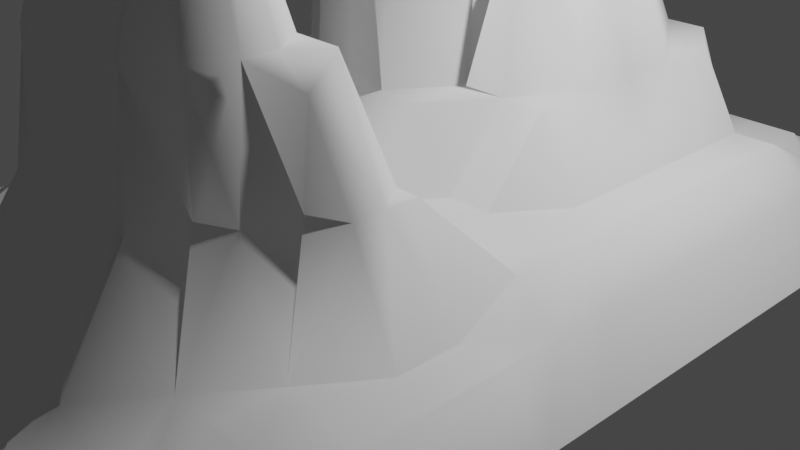# Source: CrabRock.blend  (saved by Blender 2.80.75; exported with 4.5.12 LTS)
import bpy
from mathutils import Matrix  # noqa: F401  (used for matrix-valued properties, if any)

bpy.ops.wm.read_factory_settings(use_empty=True)
scene = bpy.context.scene
scene.name = 'Scene'

# ---- collections
col_collection = bpy.data.collections.new('Collection'); scene.collection.children.link(col_collection)

# ---- world
world_world = bpy.data.worlds.new('World'); scene.world = world_world
world_world.use_nodes = True; world_world.node_tree.nodes.clear()
_N = world_world.node_tree.nodes; _L = world_world.node_tree.links
n0 = _N.new('ShaderNodeOutputWorld'); n0.name = 'World Output'; n0.location = (300, 300)
n1 = _N.new('ShaderNodeBackground'); n1.name = 'Background'; n1.location = (10, 300)
n1.inputs[0].default_value = (0.05088, 0.05088, 0.05088, 1.0)
_L.new(n1.outputs[0], n0.inputs[0])
n0.is_active_output = True
world_world.color = (0.05088, 0.05088, 0.05088)
world_world.use_sun_shadow = False
world_world.sun_shadow_jitter_overblur = 0.0

# ---- cameras
cam_camera = bpy.data.cameras.new('Camera')
cam_camera.clip_end = 100.0
cam_camera.ortho_scale = 7.314

# ---- lights
light_light = bpy.data.lights.new('Light', 'POINT')
light_light.transmission_factor = 0.0
light_light.energy = 1000.0
light_light.shadow_soft_size = 0.1
light_light.shadow_maximum_resolution = 0.006
light_light.use_absolute_resolution = True

# ---- meshes
me_plane = bpy.data.meshes.new('Plane')
me_plane.from_pydata([(-1.0, -1.0, 0.0), (1.0, -1.0, 0.0), (-1.0, 1.0, 0.0), (1.0, 1.0, 0.0), (-1.0, 0.0, 0.0), (0.0, -1.0, 0.0), (1.0, 0.0, 0.0), (0.0, 1.0, 0.0), (0.0, -0.09892, 3.44), (-1.0, -0.5, 0.0), (0.5, -1.0, 0.0), (1.0, 0.5, 0.0), (-0.5, 1.0, 0.0), (-1.0, 0.5, 0.0), (-0.5, -1.0, 0.0), (1.0, -0.5, 0.0), (0.5, 1.0, 0.0), (0.0, 0.4011, 3.44), (0.0, -0.5421, 3.85), (-0.5, 0.0, 0.8844), (0.5, 0.0, 1.64), (0.5, -0.5421, 2.763), (-0.5, -0.5, 0.8844), (-0.5, 0.5, 0.8844), (0.5, 0.5, 1.64), (-1.0, -0.75, 0.0), (0.75, -1.0, 0.0), (1.0, 0.75, 0.0), (-0.75, 1.0, 0.0), (-1.0, 0.25, 0.0), (-0.25, -1.0, 0.0), (1.0, -0.25, 0.0), (0.25, 1.0, 0.0), (0.0, 0.75, 0.5381), (0.0, -0.25, 0.8844), (-0.75, 0.0, 0.8844), (0.25, 0.0, 1.64), (-1.0, -0.25, 0.0), (0.25, -1.0, 0.0), (1.0, 0.25, 0.0), (-0.25, 1.0, 0.0), (-1.0, 0.75, 0.0), (-0.75, -1.0, 0.0), (1.0, -0.75, 0.0), (0.75, 1.0, 0.0), (0.0, -0.2553, 5.897), (0.0, -0.75, 1.588), (-0.25, 0.0, 1.64), (0.75, 0.0, 0.8844), (0.5, -0.25, 0.8844), (0.5, -0.75, 0.5381), (0.25, -0.5421, 3.85), (0.75, -0.5, 0.5381), (-0.5, -0.25, 0.8844), (-0.5, -0.75, 0.5381), (-0.75, -0.5, 0.5381), (-0.25, -0.5, 0.8844), (-0.5, 0.75, 0.8844), (-0.5, 0.25, 1.64), (-0.75, 0.5, 0.8844), (-0.2355, 0.3771, 3.44), (0.5, 0.75, 0.5381), (0.5, 0.25, 1.64), (0.25, 0.4011, 3.44), (0.75, 0.5, 0.8844), (0.75, 0.25, 0.8844), (0.25, -0.001315, 5.139), (0.25, 0.75, 0.5381), (-0.25, 0.04557, 4.42), (-0.75, 0.25, 0.8844), (-0.75, 0.75, 0.0), (-0.25, -0.75, 0.5381), (-0.75, -0.75, 0.0), (-0.75, -0.25, 0.8844), (0.75, -0.75, 0.5381), (0.25, -0.75, 1.588), (0.25, -0.25, 0.8844), (0.75, -0.25, 0.8844), (-0.25, -0.25, 0.8844), (-0.25, 0.75, 0.5381), (0.75, 0.75, 0.0), (-1.0, -0.875, 0.0), (0.875, -1.0, 0.0), (1.0, 0.875, 0.0), (-0.875, 1.0, 0.0), (-1.0, 0.125, 0.0), (-0.125, -1.0, 0.0), (1.0, -0.125, 0.0), (0.125, 1.0, 0.0), (0.0, 0.875, 0.5381), (0.0, -0.125, 1.64), (-0.875, 0.0, 0.5381), (0.125, -0.09892, 3.44), (-1.0, -0.375, 0.0), (0.375, -1.0, 0.0), (1.0, 0.375, 0.0), (-0.375, 1.0, 0.0), (-1.0, 0.625, 0.0), (-0.625, -1.0, 0.0), (1.0, -0.625, 0.0), (0.625, 1.0, 0.0), (0.0, 0.1237, 5.139), (0.0, -0.6546, 3.88), (-0.375, 0.0, 1.64), (0.625, 0.0, 0.8844), (0.5, -0.125, 0.8844), (0.5, -0.625, 1.588), (0.125, -0.5421, 3.85), (0.625, -0.5, 1.588), (-0.5, -0.125, 0.8844), (-0.5, -0.625, 0.5381), (-0.875, -0.5, 0.0), (-0.375, -0.5, 0.8844), (-0.5, 0.875, 0.5381), (-0.5, 0.375, 1.64), (-0.875, 0.5, 0.5381), (-0.375, 0.5, 1.64), (0.5, 0.875, 0.0), (0.5, 0.375, 1.64), (0.125, 0.4011, 3.44), (0.625, 0.5, 0.8844), (-1.0, -0.625, 0.0), (0.625, -1.0, 0.0), (1.0, 0.625, 0.0), (-0.625, 1.0, 0.0), (-1.0, 0.375, 0.0), (-0.375, -1.0, 0.0), (1.0, -0.375, 0.0), (0.375, 1.0, 0.0), (0.0, 0.625, 1.64), (0.0, -0.375, 1.588), (-0.625, 0.0, 0.8844), (0.375, 0.0, 1.64), (-1.0, -0.125, 0.0), (0.125, -1.0, 0.0), (1.0, 0.125, 0.0), (-0.125, 1.0, 0.0), (-1.0, 0.875, 0.0), (-0.875, -1.0, 0.0), (1.0, -0.875, 0.0), (0.875, 1.0, 0.0), (0.0, -0.1263, 5.139), (0.0, -0.875, 0.5381), (-0.125, -0.09892, 3.44), (0.875, 0.0, 0.5381), (0.5, -0.375, 1.588), (0.5, -0.875, 0.0), (0.375, -0.5421, 3.85), (0.875, -0.5, 0.5381), (-0.5, -0.375, 0.8844), (-0.5, -0.875, 0.0), (-0.625, -0.5, 0.5381), (-0.125, -0.5, 1.588), (-0.5, 0.625, 0.8844), (-0.5, 0.125, 1.64), (-0.625, 0.5, 0.8844), (-0.125, 0.4011, 3.44), (0.5, 0.625, 0.5381), (0.5, 0.125, 1.64), (0.375, 0.5, 1.64), (0.875, 0.5, 0.5381), (0.75, 0.375, 0.8844), (0.75, 0.125, 0.8844), (0.625, 0.25, 0.8844), (0.875, 0.25, 0.5381), (0.25, 0.1237, 5.139), (0.25, 0.02608, 3.44), (0.125, -0.2553, 5.897), (0.375, 0.1511, 3.44), (0.25, 0.875, 0.0), (0.25, 0.625, 1.64), (0.125, 0.75, 0.5381), (0.375, 0.75, 0.5381), (-0.25, 0.2761, 3.44), (-0.25, 0.02608, 3.44), (-0.375, 0.1511, 3.44), (-0.125, -0.001315, 5.139), (-0.75, 0.375, 0.8844), (-0.75, 0.125, 0.8844), (-0.875, 0.25, 0.5381), (-0.625, 0.25, 0.8844), (-0.75, 0.875, 0.0), (-0.75, 0.625, 0.5381), (-0.875, 0.75, 0.0), (-0.625, 0.75, 0.5381), (-0.25, -0.625, 0.8844), (-0.25, -0.875, 0.0), (-0.375, -0.75, 0.5381), (-0.09305, -0.7358, 1.588), (-0.75, -0.625, 0.0), (-0.75, -0.875, 0.0), (-0.875, -0.75, 0.0), (-0.625, -0.75, 0.0), (-0.75, -0.125, 0.8844), (-0.75, -0.375, 0.5381), (-0.875, -0.25, 0.5381), (-0.625, -0.25, 0.8844), (0.75, -0.625, 0.5381), (0.75, -0.875, 0.0), (0.625, -0.75, 0.5381), (0.875, -0.75, 0.5381), (0.25, -0.6671, 3.85), (0.25, -0.875, 0.5381), (0.125, -0.75, 1.588), (0.375, -0.75, 1.588), (0.25, -0.125, 1.64), (0.25, -0.375, 1.588), (0.125, -0.25, 0.8844), (0.375, -0.25, 0.8844), (0.75, -0.125, 0.8844), (0.75, -0.375, 0.5381), (0.625, -0.25, 0.8844), (0.875, -0.25, 0.5381), (-0.25, -0.125, 0.8844), (-0.25, -0.375, 0.8844), (-0.375, -0.25, 0.8844), (-0.125, -0.25, 0.8844), (-0.25, 0.875, 0.5381), (-0.25, 0.625, 1.64), (-0.375, 0.75, 0.8844), (-0.125, 0.75, 0.5381), (0.75, 0.875, 0.0), (0.75, 0.625, 0.5381), (0.625, 0.75, 0.5381), (0.875, 0.75, 0.0), (0.875, 0.625, 0.0), (0.625, 0.625, 0.5381), (0.625, 0.875, 0.0), (-0.125, 0.625, 1.64), (-0.375, 0.625, 0.8844), (-0.375, 0.875, 0.5381), (-0.125, -0.375, 1.588), (-0.375, -0.375, 0.8844), (-0.375, -0.125, 0.8844), (0.875, -0.375, 0.5381), (0.625, -0.375, 1.588), (0.625, -0.125, 0.8844), (0.375, -0.375, 1.588), (0.125, -0.375, 1.588), (0.125, -0.125, 1.64), (0.375, -0.875, 0.5381), (0.125, -0.875, 0.5381), (0.125, -0.6671, 3.85), (0.875, -0.875, 0.0), (0.625, -0.875, 0.0), (0.625, -0.625, 0.5381), (-0.625, -0.375, 0.8844), (-0.875, -0.375, 0.5381), (-0.875, -0.125, 0.5381), (-0.625, -0.875, 0.0), (-0.875, -0.875, 0.0), (-0.875, -0.625, 0.0), (-0.125, -0.875, 0.5381), (-0.375, -0.875, 0.0), (-0.375, -0.625, 0.8844), (-0.625, 0.625, 0.8844), (-0.875, 0.625, 0.0), (-0.875, 0.875, 0.0), (-0.625, 0.125, 0.8844), (-0.875, 0.125, 0.5381), (-0.875, 0.375, 0.5381), (-0.125, -0.09577, 5.139), (-0.375, 0.02608, 3.44), (-0.375, 0.375, 1.64), (0.375, 0.625, 1.64), (0.125, 0.625, 1.64), (0.125, 0.875, 0.0), (0.3512, 0.04592, 3.44), (0.125, -0.1263, 5.139), (0.125, 0.1237, 5.139), (0.875, 0.125, 0.5381), (0.625, 0.125, 0.8844), (0.625, 0.375, 0.8844), (0.875, 0.375, 0.5381), (0.375, 0.2761, 3.44), (0.375, 0.875, 0.0), (-0.125, 0.1237, 5.139), (-0.625, 0.375, 0.8844), (-0.625, 0.875, 0.0), (-0.125, -0.625, 1.588), (-0.625, -0.625, 0.5381), (-0.625, -0.125, 0.8844), (0.875, -0.625, 0.5381), (0.375, -0.6671, 3.85), (0.375, -0.125, 0.8844), (0.875, -0.125, 0.5381), (-0.125, -0.125, 1.64), (-0.125, 0.875, 0.5381), (0.875, 0.875, 0.0), (0.0, -0.2236, 5.735), (0.0625, -0.2553, 5.897), (-0.1409, -0.001315, 5.139), (0.0, -0.09863, 5.735), (0.25, 0.06118, 5.139), (0.1875, -0.1611, 5.735), (-0.0625, -0.1611, 5.735), (-0.125, -0.06382, 5.139), (-0.0625, -0.1263, 5.139), (0.125, -0.2236, 5.735), (0.0625, -0.1263, 5.139), (0.125, -0.09863, 5.735), (0.0625, 0.1237, 5.139), (0.1875, 0.1237, 5.139), (-0.2095, 0.08687, 5.139), (-0.0625, 0.1237, 5.139), (-0.0625, -0.09863, 5.735), (-0.1488, 0.05371, 4.781), (0.1875, -0.09863, 5.735), (0.0625, -0.09863, 5.735), (0.0625, -0.2236, 5.735), (-0.1562, -0.03257, 5.139), (-0.0625, -0.2236, 5.735), (0.1562, -0.03257, 5.139), (0.0, -0.2865, 5.897), (0.03125, -0.2553, 5.897), (0.1562, -0.2553, 5.897), (0.125, -0.2865, 5.897), (0.09375, -0.2553, 5.897), (0.0, -0.224, 5.897), (-0.03125, -0.2553, 5.897), (0.125, -0.224, 5.897), (-0.0625, -0.1299, 5.735), (-0.03125, -0.09863, 5.735), (0.1875, -0.1299, 5.735), (0.1562, -0.09863, 5.735), (0.0625, -0.224, 5.897), (0.03125, -0.09863, 5.735), (0.09375, -0.09863, 5.735), (0.0625, -0.2865, 5.897), (0.03125, -0.2236, 5.735), (0.09375, -0.2236, 5.735), (-0.0625, -0.1924, 5.735), (-0.03125, -0.2236, 5.735), (0.03125, -0.2865, 5.897), (0.09375, -0.224, 5.897), (0.03125, -0.224, 5.897), (0.1562, -0.224, 5.897), (-0.03125, -0.224, 5.897), (0.09375, -0.2865, 5.897), (-0.03125, -0.2865, 5.897), (0.1406, -0.1768, 5.735), (0.0, -0.6046, 3.85), (0.5, -0.6046, 2.763), (0.0625, -0.5421, 3.85), (0.5625, -0.5336, 2.491), (0.3125, -0.5421, 3.85), (0.1199, -0.4373, 5.509), (0.0625, -0.75, 1.588), (0.3125, -0.75, 1.588), (0.0, -0.7296, 2.763), (0.1875, -0.5421, 3.85), (0.0, -0.4796, 2.763), (0.5, -0.4796, 2.763), (0.4184, -0.5537, 3.85), (-0.0625, -0.5421, 2.763), (-0.0625, -0.75, 1.588), (0.25, -0.7296, 2.763), (0.1875, -0.75, 1.588), (0.25, -0.4796, 2.763), (-0.125, -0.4375, 1.588), (-0.0625, -0.375, 1.588), (0.625, -0.4375, 1.588), (0.5625, -0.375, 1.588), (0.375, -0.4796, 2.763), (0.3125, -0.375, 1.588), (0.4375, -0.375, 1.588), (0.125, -0.4796, 2.763), (0.0625, -0.375, 1.588), (0.1875, -0.375, 1.588), (-0.005071, -0.4373, 5.509), (0.125, -0.7296, 2.763), (0.0625, -0.6671, 3.85), (0.1875, -0.6671, 3.85), (-0.125, -0.5625, 1.588), (-0.125, -0.6875, 1.588), (-0.0625, -0.6671, 2.763), (0.2449, -0.4373, 5.509), (0.375, -0.7296, 2.763), (0.3125, -0.6671, 3.85), (0.4375, -0.6671, 2.763), (0.4062, -0.6562, 1.588), (0.3125, -0.7296, 2.763), (0.1824, -0.4373, 5.509), (-0.04192, -0.7115, 2.763), (0.5312, -0.5312, 1.588), (0.1875, -0.7296, 2.763), (0.0625, -0.7296, 2.763), (-0.06757, -0.4373, 5.509), (0.1875, -0.4796, 2.763), (0.0625, -0.4796, 2.763), (0.4375, -0.4796, 2.763), (0.3125, -0.4796, 2.763), (0.5625, -0.4796, 2.763), (-0.04945, -0.4973, 2.763), (0.05743, -0.4373, 5.509), (-0.0625, -0.6046, 2.763), (0.4375, -0.6046, 3.85), (0.0, -0.5733, 3.85), (0.03125, -0.5421, 3.85), (0.2812, -0.5421, 3.85), (0.1823, -0.4883, 4.907), (0.1562, -0.5421, 3.85), (0.4062, -0.5421, 3.85), (0.0573, -0.4883, 4.907), (0.03125, -0.6671, 3.85), (0.1562, -0.6671, 3.85), (0.3073, -0.4883, 4.907), (0.2812, -0.6671, 3.85), (0.0, -0.6358, 3.85), (0.09375, -0.5421, 3.85), (0.3438, -0.5421, 3.85), (0.1823, -0.5508, 4.907), (0.2188, -0.5421, 3.85), (0.0573, -0.5508, 4.907), (0.09375, -0.6671, 3.85), (0.2188, -0.6671, 3.85), (0.3073, -0.5508, 4.907), (0.3438, -0.6671, 3.85), (0.2448, -0.4883, 4.907), (0.2448, -0.5508, 4.907), (0.1512, -0.4373, 5.509), (0.2137, -0.4373, 5.509), (-0.005197, -0.4883, 4.907), (-0.005197, -0.5508, 4.907), (-0.03645, -0.5195, 4.907), (-0.03632, -0.4373, 5.509), (0.1198, -0.4883, 4.907), (0.1198, -0.5508, 4.907), (0.02618, -0.4373, 5.509), (0.08868, -0.4373, 5.509), (0.4375, -0.5733, 3.85), (0.3386, -0.5195, 4.907), (0.3906, -0.6202, 3.85), (0.3321, -0.4952, 4.907), (0.1511, -0.5508, 4.907), (0.08855, -0.5508, 4.907), (0.08855, -0.4883, 4.907), (0.02605, -0.5508, 4.907), (-0.02895, -0.5455, 4.907), (-0.03645, -0.4883, 4.907), (0.2761, -0.5508, 4.907), (0.2136, -0.5508, 4.907), (0.2136, -0.4883, 4.907), (0.2761, -0.4883, 4.907), (0.02605, -0.4883, 4.907), (0.1511, -0.4883, 4.907), (0.1199, -0.4529, 5.509), (-0.005071, -0.4529, 5.509), (0.3073, -0.5351, 4.907), (0.1824, -0.4529, 5.509), (0.1356, -0.4373, 5.509), (0.1981, -0.4373, 5.509), (-0.06757, -0.4529, 5.509), (-0.05195, -0.4373, 5.509), (0.05743, -0.4529, 5.509), (0.01055, -0.4373, 5.509), (0.07305, -0.4373, 5.509), (0.2606, -0.4373, 5.509), (0.1199, -0.4217, 5.509), (-0.005071, -0.4217, 5.509), (0.2449, -0.4217, 5.509), (0.1824, -0.4217, 5.509), (0.1668, -0.4373, 5.509), (0.2293, -0.4373, 5.509), (-0.06757, -0.4217, 5.509), (-0.0832, -0.4373, 5.509), (-0.0207, -0.4373, 5.509), (0.05743, -0.4217, 5.509), (0.0418, -0.4373, 5.509), (0.1043, -0.4373, 5.509), (0.3386, -0.5039, 4.907), (0.3229, -0.4883, 4.907), (0.08868, -0.4529, 5.509), (0.1354, -0.5508, 4.907), (0.1667, -0.5508, 4.907), (0.02618, -0.4529, 5.509), (0.07293, -0.5508, 4.907), (0.1042, -0.5508, 4.907), (0.02618, -0.4217, 5.509), (0.07293, -0.4883, 4.907), (0.1042, -0.4883, 4.907), (-0.03632, -0.4529, 5.509), (0.01043, -0.5508, 4.907), (0.04168, -0.5508, 4.907), (-0.03645, -0.5351, 4.907), (-0.02082, -0.5508, 4.907), (-0.03645, -0.5039, 4.907), (-0.02082, -0.4883, 4.907), (0.2137, -0.4529, 5.509), (0.2604, -0.5508, 4.907), (0.2917, -0.5508, 4.907), (0.1512, -0.4529, 5.509), (0.1979, -0.5508, 4.907), (0.2292, -0.5508, 4.907), (0.1512, -0.4217, 5.509), (0.1979, -0.4883, 4.907), (0.2292, -0.4883, 4.907), (0.2137, -0.4217, 5.509), (0.2604, -0.4883, 4.907), (0.2917, -0.4883, 4.907), (-0.03632, -0.4217, 5.509), (0.01043, -0.4883, 4.907), (0.04168, -0.4883, 4.907), (0.08868, -0.4217, 5.509), (0.1354, -0.4883, 4.907), (0.1667, -0.4883, 4.907), (0.1043, -0.4217, 5.509), (0.07305, -0.4217, 5.509), (-0.0207, -0.4217, 5.509), (-0.05195, -0.4217, 5.509), (0.2293, -0.4217, 5.509), (0.1981, -0.4217, 5.509), (0.1668, -0.4217, 5.509), (0.1356, -0.4217, 5.509), (0.1356, -0.4529, 5.509), (0.1981, -0.4529, 5.509), (-0.0832, -0.4217, 5.509), (-0.05195, -0.4529, 5.509), (0.0418, -0.4217, 5.509), (0.01055, -0.4217, 5.509), (0.01055, -0.4529, 5.509), (0.07305, -0.4529, 5.509), (0.2606, -0.4217, 5.509), (0.3151, -0.5273, 4.907), (0.1043, -0.4529, 5.509), (0.0418, -0.4529, 5.509), (-0.0207, -0.4529, 5.509), (-0.0832, -0.4529, 5.509), (0.2293, -0.4529, 5.509), (0.1668, -0.4529, 5.509)], [], [(83, 140, 288), (89, 136, 287), (90, 143, 286), (87, 144, 285), (105, 132, 284), (21, 353, 430), (99, 148, 282), (109, 131, 281), (110, 151, 280), (397, 18, 354), (278, 12, 124), (277, 23, 155), (304, 17, 156), (117, 128, 275), (118, 159, 274), (95, 160, 273), (161, 120, 272), (162, 163, 271), (135, 164, 270), (302, 63, 119), (316, 315, 167), (158, 168, 267), (169, 88, 266), (170, 171, 265), (157, 172, 264), (263, 60, 116), (174, 175, 262), (313, 319, 339), (177, 115, 260), (178, 179, 259), (154, 180, 258), (181, 84, 257), (256, 70, 183), (255, 57, 184), (185, 112, 254), (186, 187, 253), (142, 46, 355), (189, 111, 251), (190, 191, 250), (150, 192, 249), (193, 91, 248), (194, 195, 247), (149, 196, 246), (245, 52, 108), (198, 199, 244), (243, 43, 200), (400, 51, 412), (202, 75, 357), (240, 50, 204), (239, 36, 92), (368, 76, 207), (365, 49, 208), (209, 104, 236), (235, 77, 211), (127, 212, 234), (213, 103, 233), (214, 215, 232), (360, 34, 216), (217, 96, 230), (229, 79, 219), (129, 220, 228), (221, 100, 227), (222, 223, 226), (123, 224, 225), (225, 80, 222), (160, 222, 64), (11, 225, 160), (226, 61, 157), (120, 157, 24), (64, 226, 120), (227, 16, 117), (223, 117, 61), (80, 227, 223), (228, 79, 218), (156, 218, 60), (17, 228, 156), (229, 57, 153), (23, 229, 153), (116, 218, 229), (230, 12, 113), (219, 113, 57), (79, 230, 219), (214, 216, 78), (359, 231, 214), (351, 360, 393), (232, 53, 149), (112, 149, 22), (56, 232, 112), (233, 19, 109), (215, 109, 53), (78, 233, 215), (210, 212, 77), (148, 210, 52), (15, 234, 148), (362, 211, 49), (361, 362, 392), (210, 235, 361), (105, 104, 20), (211, 105, 49), (77, 236, 211), (364, 208, 76), (363, 364, 391), (352, 365, 390), (367, 207, 34), (366, 367, 389), (358, 368, 388), (239, 8, 90), (207, 90, 34), (76, 239, 207), (240, 204, 348), (94, 202, 38), (94, 146, 240), (241, 203, 347), (134, 142, 5), (38, 241, 134), (403, 107, 409), (370, 242, 414), (356, 201, 415), (243, 74, 198), (82, 198, 26), (1, 243, 82), (244, 50, 146), (122, 146, 10), (26, 244, 122), (342, 344, 21), (50, 245, 106), (74, 245, 199), (246, 73, 194), (151, 194, 55), (22, 246, 151), (247, 37, 93), (111, 93, 9), (55, 247, 111), (248, 4, 133), (195, 133, 37), (73, 248, 195), (249, 72, 190), (98, 190, 42), (14, 249, 98), (250, 25, 81), (138, 81, 0), (42, 250, 138), (251, 9, 121), (191, 121, 25), (72, 251, 191), (252, 71, 186), (86, 186, 30), (5, 252, 86), (253, 54, 150), (126, 150, 14), (30, 253, 126), (254, 22, 110), (187, 110, 54), (71, 254, 187), (182, 184, 70), (59, 255, 182), (23, 255, 155), (256, 41, 97), (13, 256, 97), (115, 182, 256), (257, 2, 137), (183, 137, 41), (70, 257, 183), (258, 69, 178), (131, 178, 35), (19, 258, 131), (259, 29, 85), (91, 85, 4), (35, 259, 91), (260, 13, 125), (179, 125, 29), (69, 260, 179), (310, 176, 291), (143, 174, 47), (8, 141, 297), (154, 175, 58), (103, 154, 19), (47, 262, 103), (114, 116, 23), (58, 263, 114), (175, 173, 263), (264, 67, 170), (159, 170, 63), (24, 264, 159), (265, 33, 129), (119, 129, 17), (63, 265, 119), (266, 7, 89), (171, 89, 33), (67, 266, 171), (267, 66, 166), (36, 267, 166), (132, 158, 267), (316, 317, 338), (92, 268, 299), (92, 166, 268), (301, 119, 17), (327, 269, 301), (293, 302, 307), (270, 65, 162), (144, 162, 48), (6, 270, 144), (271, 62, 158), (104, 158, 20), (48, 271, 104), (272, 24, 118), (163, 118, 62), (65, 272, 163), (273, 64, 161), (164, 161, 65), (39, 273, 164), (274, 63, 165), (168, 165, 293), (62, 274, 168), (275, 32, 169), (172, 169, 67), (61, 275, 172), (173, 156, 60), (291, 303, 306), (322, 101, 304), (277, 59, 177), (180, 177, 69), (58, 277, 180), (278, 28, 181), (70, 278, 181), (184, 113, 278), (373, 152, 56), (188, 374, 185), (383, 102, 375), (280, 55, 189), (192, 189, 72), (54, 280, 192), (281, 35, 193), (196, 193, 73), (53, 281, 196), (282, 52, 197), (200, 197, 74), (43, 282, 200), (406, 147, 410), (377, 283, 417), (377, 379, 283), (205, 132, 36), (76, 284, 205), (49, 284, 208), (285, 48, 209), (212, 209, 77), (31, 285, 212), (286, 47, 213), (216, 213, 78), (34, 286, 216), (287, 40, 217), (220, 217, 79), (33, 287, 220), (288, 44, 221), (224, 221, 80), (27, 288, 224), (305, 276, 303), (321, 305, 176), (318, 322, 337), (306, 276, 173), (68, 306, 173), (324, 302, 269), (323, 324, 336), (66, 307, 323), (326, 301, 101), (325, 326, 335), (320, 327, 334), (328, 314, 333), (299, 309, 329), (268, 298, 330), (68, 310, 291), (174, 296, 310), (331, 295, 296), (261, 311, 296), (141, 289, 332), (268, 312, 298), (66, 312, 166), (333, 45, 313), (329, 313, 289), (309, 333, 329), (334, 308, 325), (317, 325, 290), (167, 334, 317), (335, 292, 318), (314, 318, 45), (290, 335, 314), (336, 300, 320), (315, 320, 167), (294, 336, 315), (321, 322, 305), (295, 337, 321), (45, 337, 319), (338, 290, 328), (330, 328, 309), (298, 338, 330), (331, 319, 295), (311, 339, 331), (289, 339, 332), (298, 340, 316), (294, 340, 312), (204, 380, 377), (106, 380, 50), (381, 378, 407), (348, 356, 75), (204, 381, 348), (418, 345, 399), (449, 462, 529), (528, 376, 463), (374, 375, 279), (188, 383, 374), (46, 383, 355), (106, 384, 342), (108, 384, 245), (385, 372, 405), (357, 370, 203), (75, 385, 357), (386, 371, 404), (347, 349, 46), (203, 386, 347), (422, 343, 398), (452, 465, 527), (447, 466, 526), (388, 238, 366), (401, 388, 366), (412, 358, 388), (389, 130, 351), (398, 389, 351), (409, 366, 389), (390, 237, 363), (402, 390, 363), (21, 390, 353), (391, 206, 358), (399, 391, 358), (410, 363, 391), (392, 145, 352), (21, 392, 352), (344, 361, 392), (359, 360, 231), (152, 393, 359), (18, 393, 354), (426, 350, 401), (454, 468, 525), (446, 469, 524), (373, 354, 152), (279, 395, 373), (408, 341, 395), (433, 353, 402), (448, 457, 376), (379, 342, 396), (283, 432, 416), (396, 432, 379), (433, 402, 147), (522, 433, 471), (430, 433, 470), (472, 456, 521), (473, 372, 434), (474, 415, 411), (475, 455, 520), (476, 242, 435), (477, 405, 427), (436, 401, 107), (478, 479, 519), (467, 480, 518), (481, 453, 517), (482, 371, 437), (483, 414, 413), (484, 424, 341), (102, 438, 408), (485, 404, 423), (439, 18, 397), (424, 486, 397), (464, 487, 516), (488, 451, 515), (489, 378, 440), (490, 417, 416), (491, 450, 514), (492, 201, 441), (493, 407, 419), (442, 399, 51), (494, 495, 513), (461, 496, 512), (443, 410, 345), (497, 498, 511), (460, 499, 510), (444, 409, 343), (500, 501, 509), (459, 502, 508), (445, 412, 350), (503, 504, 507), (458, 505, 506), (506, 445, 503), (469, 503, 429), (346, 506, 469), (507, 426, 467), (456, 467, 394), (429, 507, 456), (508, 444, 500), (466, 500, 425), (369, 508, 466), (509, 422, 464), (453, 464, 387), (425, 509, 453), (510, 443, 497), (463, 497, 421), (376, 510, 463), (511, 418, 461), (451, 461, 382), (421, 511, 451), (512, 442, 494), (462, 494, 420), (382, 512, 462), (513, 400, 458), (450, 458, 346), (420, 513, 450), (514, 346, 446), (411, 514, 446), (492, 491, 514), (515, 382, 449), (419, 515, 449), (489, 488, 515), (516, 439, 486), (465, 486, 424), (387, 516, 465), (517, 387, 452), (423, 517, 452), (482, 481, 517), (518, 436, 478), (468, 478, 428), (394, 518, 468), (519, 403, 459), (455, 459, 369), (428, 519, 455), (520, 369, 447), (413, 520, 447), (476, 475, 520), (521, 394, 454), (427, 521, 454), (473, 472, 521), (522, 406, 460), (457, 460, 376), (457, 470, 522), (416, 523, 448), (431, 523, 432), (524, 429, 472), (434, 524, 472), (474, 446, 524), (525, 428, 475), (435, 525, 475), (477, 454, 525), (526, 425, 481), (437, 526, 481), (483, 447, 526), (527, 424, 484), (438, 527, 484), (485, 452, 527), (528, 421, 488), (440, 528, 488), (490, 448, 528), (529, 420, 491), (441, 529, 491), (493, 449, 529), (83, 3, 140), (89, 7, 136), (90, 8, 143), (87, 6, 144), (105, 20, 132), (430, 396, 342), (342, 21, 430), (99, 15, 148), (109, 19, 131), (110, 22, 151), (354, 395, 397), (395, 341, 397), (278, 113, 12), (277, 114, 23), (156, 276, 304), (304, 101, 17), (117, 16, 128), (118, 24, 159), (95, 11, 160), (161, 64, 120), (162, 65, 163), (135, 39, 164), (119, 269, 302), (302, 165, 63), (316, 340, 315), (158, 62, 168), (169, 32, 88), (170, 67, 171), (157, 61, 172), (263, 173, 60), (174, 68, 175), (313, 45, 319), (177, 59, 115), (178, 69, 179), (154, 58, 180), (181, 28, 84), (256, 182, 70), (255, 153, 57), (185, 56, 112), (186, 71, 187), (188, 252, 355), (252, 142, 355), (189, 55, 111), (190, 72, 191), (150, 54, 192), (193, 35, 91), (194, 73, 195), (149, 53, 196), (245, 197, 52), (198, 74, 199), (243, 139, 43), (412, 445, 505), (505, 400, 412), (203, 241, 357), (241, 202, 357), (240, 146, 50), (239, 205, 36), (207, 238, 368), (368, 206, 76), (208, 237, 365), (365, 145, 49), (209, 48, 104), (235, 210, 77), (127, 31, 212), (213, 47, 103), (214, 78, 215), (216, 231, 360), (360, 130, 34), (217, 40, 96), (229, 218, 79), (129, 33, 220), (221, 44, 100), (222, 80, 223), (123, 27, 224), (225, 224, 80), (160, 225, 222), (11, 123, 225), (226, 223, 61), (120, 226, 157), (64, 222, 226), (227, 100, 16), (223, 227, 117), (80, 221, 227), (228, 220, 79), (156, 228, 218), (17, 129, 228), (229, 219, 57), (23, 116, 229), (116, 60, 218), (230, 96, 12), (219, 230, 113), (79, 217, 230), (214, 231, 216), (214, 56, 359), (56, 152, 359), (351, 130, 360), (232, 215, 53), (112, 232, 149), (56, 214, 232), (233, 103, 19), (215, 233, 109), (78, 213, 233), (210, 234, 212), (148, 234, 210), (15, 127, 234), (49, 145, 362), (362, 235, 211), (361, 235, 362), (361, 108, 52), (52, 210, 361), (105, 236, 104), (211, 236, 105), (77, 209, 236), (76, 206, 364), (364, 237, 208), (363, 237, 364), (352, 145, 365), (34, 130, 367), (367, 238, 207), (366, 238, 367), (358, 206, 368), (239, 92, 8), (207, 239, 90), (76, 205, 239), (75, 202, 348), (202, 240, 348), (94, 240, 202), (94, 10, 146), (46, 142, 347), (142, 241, 347), (134, 241, 142), (38, 202, 241), (409, 444, 502), (502, 403, 409), (371, 386, 414), (386, 370, 414), (372, 385, 415), (385, 356, 415), (243, 200, 74), (82, 243, 198), (1, 139, 243), (244, 199, 50), (122, 244, 146), (26, 198, 244), (342, 384, 344), (50, 199, 245), (74, 197, 245), (246, 196, 73), (151, 246, 194), (22, 149, 246), (247, 195, 37), (111, 247, 93), (55, 194, 247), (248, 91, 4), (195, 248, 133), (73, 193, 248), (249, 192, 72), (98, 249, 190), (14, 150, 249), (250, 191, 25), (138, 250, 81), (42, 190, 250), (251, 111, 9), (191, 251, 121), (72, 189, 251), (252, 188, 71), (86, 252, 186), (5, 142, 252), (253, 187, 54), (126, 253, 150), (30, 186, 253), (254, 112, 22), (187, 254, 110), (71, 185, 254), (182, 255, 184), (59, 155, 255), (23, 153, 255), (256, 183, 41), (13, 115, 256), (115, 59, 182), (257, 84, 2), (183, 257, 137), (70, 181, 257), (258, 180, 69), (131, 258, 178), (19, 154, 258), (259, 179, 29), (91, 259, 85), (35, 178, 259), (260, 115, 13), (179, 260, 125), (69, 177, 260), (310, 296, 176), (143, 261, 174), (261, 143, 297), (143, 8, 297), (154, 262, 175), (103, 262, 154), (47, 174, 262), (114, 263, 116), (58, 175, 263), (175, 68, 173), (264, 172, 67), (159, 264, 170), (24, 157, 264), (265, 171, 33), (119, 265, 129), (63, 170, 265), (266, 88, 7), (171, 266, 89), (67, 169, 266), (267, 168, 66), (36, 132, 267), (132, 20, 158), (316, 167, 317), (141, 8, 299), (8, 92, 299), (92, 36, 166), (17, 101, 301), (301, 269, 119), (301, 308, 327), (327, 300, 269), (293, 165, 302), (270, 164, 65), (144, 270, 162), (6, 135, 270), (271, 163, 62), (104, 271, 158), (48, 162, 271), (272, 120, 24), (163, 272, 118), (65, 161, 272), (273, 160, 64), (164, 273, 161), (39, 95, 273), (274, 159, 63), (293, 66, 168), (168, 274, 165), (62, 118, 274), (275, 128, 32), (172, 275, 169), (61, 117, 275), (173, 276, 156), (291, 176, 303), (304, 305, 322), (322, 292, 101), (277, 155, 59), (180, 277, 177), (58, 114, 277), (278, 124, 28), (70, 184, 278), (184, 57, 113), (56, 185, 373), (185, 279, 373), (185, 71, 188), (374, 279, 185), (383, 349, 102), (280, 151, 55), (192, 280, 189), (54, 110, 280), (281, 131, 35), (196, 281, 193), (53, 109, 281), (282, 148, 52), (200, 282, 197), (43, 99, 282), (410, 443, 499), (499, 406, 410), (378, 381, 417), (381, 377, 417), (377, 380, 379), (205, 284, 132), (76, 208, 284), (49, 105, 284), (285, 144, 48), (212, 285, 209), (31, 87, 285), (286, 143, 47), (216, 286, 213), (34, 90, 286), (287, 136, 40), (220, 287, 217), (33, 89, 287), (288, 140, 44), (224, 288, 221), (27, 83, 288), (305, 304, 276), (303, 176, 305), (176, 295, 321), (318, 292, 322), (306, 303, 276), (68, 291, 306), (269, 300, 324), (324, 307, 302), (323, 307, 324), (323, 294, 66), (66, 293, 307), (101, 292, 326), (326, 308, 301), (325, 308, 326), (320, 300, 327), (328, 290, 314), (289, 141, 329), (141, 299, 329), (309, 299, 330), (299, 268, 330), (68, 174, 310), (174, 261, 296), (176, 296, 295), (296, 311, 331), (261, 297, 311), (311, 297, 332), (297, 141, 332), (268, 166, 312), (66, 294, 312), (333, 314, 45), (329, 333, 313), (309, 328, 333), (334, 327, 308), (317, 334, 325), (167, 320, 334), (335, 326, 292), (314, 335, 318), (290, 325, 335), (336, 324, 300), (315, 336, 320), (294, 323, 336), (321, 337, 322), (295, 319, 337), (45, 318, 337), (338, 317, 290), (330, 338, 328), (298, 316, 338), (331, 339, 319), (311, 332, 339), (289, 313, 339), (298, 312, 340), (294, 315, 340), (204, 50, 380), (106, 379, 380), (201, 356, 407), (356, 381, 407), (348, 381, 356), (204, 377, 381), (399, 442, 496), (496, 418, 399), (449, 382, 462), (528, 448, 376), (374, 383, 375), (188, 355, 383), (46, 349, 383), (106, 245, 384), (108, 344, 384), (242, 370, 405), (370, 385, 405), (357, 385, 370), (75, 356, 385), (102, 349, 404), (349, 386, 404), (347, 386, 349), (203, 370, 386), (398, 439, 487), (487, 422, 398), (452, 387, 465), (447, 369, 466), (388, 368, 238), (366, 107, 401), (401, 350, 388), (388, 350, 412), (412, 51, 358), (389, 367, 130), (351, 18, 398), (398, 343, 389), (389, 343, 409), (409, 107, 366), (390, 365, 237), (363, 147, 402), (402, 353, 390), (21, 352, 390), (391, 364, 206), (358, 51, 399), (399, 345, 391), (391, 345, 410), (410, 147, 363), (392, 362, 145), (21, 344, 392), (344, 108, 361), (359, 393, 360), (152, 354, 393), (18, 351, 393), (401, 436, 480), (480, 426, 401), (454, 394, 468), (446, 346, 469), (373, 395, 354), (279, 375, 395), (395, 375, 408), (375, 102, 408), (433, 430, 353), (448, 523, 457), (379, 106, 342), (283, 379, 432), (396, 431, 432), (147, 406, 433), (406, 471, 433), (522, 470, 433), (470, 431, 430), (431, 396, 430), (472, 429, 456), (427, 372, 473), (372, 415, 434), (434, 415, 474), (415, 201, 411), (475, 428, 455), (413, 242, 476), (242, 405, 435), (435, 405, 477), (405, 372, 427), (107, 403, 479), (479, 436, 107), (478, 436, 479), (467, 426, 480), (481, 425, 453), (423, 371, 482), (371, 414, 437), (437, 414, 483), (414, 242, 413), (341, 408, 438), (438, 484, 341), (102, 404, 438), (438, 404, 485), (404, 371, 423), (439, 398, 18), (397, 341, 424), (486, 439, 397), (464, 422, 487), (488, 421, 451), (419, 378, 489), (378, 417, 440), (440, 417, 490), (417, 283, 416), (491, 420, 450), (411, 201, 492), (201, 407, 441), (441, 407, 493), (407, 378, 419), (51, 400, 495), (495, 442, 51), (494, 442, 495), (461, 418, 496), (345, 418, 498), (498, 443, 345), (497, 443, 498), (460, 406, 499), (343, 422, 501), (501, 444, 343), (500, 444, 501), (459, 403, 502), (350, 426, 504), (504, 445, 350), (503, 445, 504), (458, 400, 505), (506, 505, 445), (469, 506, 503), (346, 458, 506), (507, 504, 426), (456, 507, 467), (429, 503, 507), (508, 502, 444), (466, 508, 500), (369, 459, 508), (509, 501, 422), (453, 509, 464), (425, 500, 509), (510, 499, 443), (463, 510, 497), (376, 460, 510), (511, 498, 418), (451, 511, 461), (421, 497, 511), (512, 496, 442), (462, 512, 494), (382, 461, 512), (513, 495, 400), (450, 513, 458), (420, 494, 513), (514, 450, 346), (411, 492, 514), (492, 441, 491), (515, 451, 382), (419, 489, 515), (489, 440, 488), (516, 487, 439), (465, 516, 486), (387, 464, 516), (517, 453, 387), (423, 482, 517), (482, 437, 481), (518, 480, 436), (468, 518, 478), (394, 467, 518), (519, 479, 403), (455, 519, 459), (428, 478, 519), (520, 455, 369), (413, 476, 520), (476, 435, 475), (521, 456, 394), (427, 473, 521), (473, 434, 472), (522, 471, 406), (457, 522, 460), (457, 431, 470), (416, 432, 523), (431, 457, 523), (524, 469, 429), (434, 474, 524), (474, 411, 446), (525, 468, 428), (435, 477, 525), (477, 427, 454), (526, 466, 425), (437, 483, 526), (483, 413, 447), (527, 465, 424), (438, 485, 527), (485, 423, 452), (528, 463, 421), (440, 490, 528), (490, 416, 448), (529, 462, 420), (441, 493, 529), (493, 419, 449)])
me_plane.polygons.foreach_set('use_smooth', [True] * 994)
_uv = me_plane.uv_layers.new(name='UVMap')
_uv.uv.foreach_set('vector', [1.0, 0.9375, 0.9375, 1.0, 0.9375, 0.9375, 0.5, 0.9375, 0.4375, 1.0, 0.4375, 0.9375, 0.5, 0.4375, 0.4375, 0.5, 0.4375, 0.4375, 1.0, 0.4375, 0.9375, 0.5, 0.9375, 0.4375, 0.75, 0.4375, 0.6875, 0.5, 0.6875, 0.4375, 0.75, 0.25, 0.7188, 0.25, 0.7188, 0.2344, 1.0, 0.1875, 0.9375, 0.25, 0.9375, 0.1875, 0.25, 0.4375, 0.1875, 0.5, 0.1875, 0.4375, 0.25, 0.1875, 0.1875, 0.25, 0.1875, 0.1875, 0.5, 0.2344, 0.5, 0.25, 0.4688, 0.25, 0.1875, 0.9375, 0.25, 1.0, 0.1875, 1.0, 0.1875, 0.6875, 0.25, 0.75, 0.1875, 0.75, 0.4688, 0.6875, 0.5, 0.75, 0.4375, 0.75, 0.75, 0.9375, 0.6875, 1.0, 0.6875, 0.9375, 0.75, 0.6875, 0.6875, 0.75, 0.6875, 0.6875, 1.0, 0.6875, 0.9375, 0.75, 0.9375, 0.6875, 0.875, 0.6875, 0.8125, 0.75, 0.8125, 0.6875, 0.875, 0.5625, 0.8125, 0.625, 0.8125, 0.5625, 1.0, 0.5625, 0.9375, 0.625, 0.9375, 0.5625, 0.5938, 0.6875, 0.625, 0.75, 0.5625, 0.75, 0.5625, 0.6094, 0.5781, 0.625, 0.5625, 0.625, 0.75, 0.5625, 0.6875, 0.625, 0.6875, 0.5625, 0.625, 0.9375, 0.5625, 1.0, 0.5625, 0.9375, 0.625, 0.8125, 0.5625, 0.875, 0.5625, 0.8125, 0.75, 0.8125, 0.6875, 0.875, 0.6875, 0.8125, 0.3125, 0.6875, 0.375, 0.75, 0.3125, 0.75, 0.375, 0.5625, 0.3125, 0.625, 0.3125, 0.5625, 0.5, 0.6094, 0.4844, 0.625, 0.4844, 0.6094, 0.125, 0.6875, 0.0625, 0.75, 0.0625, 0.6875, 0.125, 0.5625, 0.0625, 0.625, 0.0625, 0.5625, 0.25, 0.5625, 0.1875, 0.625, 0.1875, 0.5625, 0.125, 0.9375, 0.0625, 1.0, 0.0625, 0.9375, 0.0625, 0.8125, 0.125, 0.875, 0.0625, 0.875, 0.1875, 0.8125, 0.25, 0.875, 0.1875, 0.875, 0.375, 0.1875, 0.3125, 0.25, 0.3125, 0.1875, 0.375, 0.0625, 0.3125, 0.125, 0.3125, 0.0625, 0.5, 0.0625, 0.5, 0.125, 0.4688, 0.125, 0.125, 0.1875, 0.0625, 0.25, 0.0625, 0.1875, 0.125, 0.0625, 0.0625, 0.125, 0.0625, 0.0625, 0.25, 0.0625, 0.1875, 0.125, 0.1875, 0.0625, 0.125, 0.4375, 0.0625, 0.5, 0.0625, 0.4375, 0.125, 0.3125, 0.0625, 0.375, 0.0625, 0.3125, 0.25, 0.3125, 0.1875, 0.375, 0.1875, 0.3125, 0.8125, 0.1875, 0.875, 0.25, 0.8125, 0.25, 0.875, 0.0625, 0.8125, 0.125, 0.8125, 0.0625, 0.9375, 0.0625, 1.0, 0.125, 0.9375, 0.125, 0.625, 0.2344, 0.625, 0.25, 0.6094, 0.25, 0.625, 0.0625, 0.625, 0.125, 0.5938, 0.125, 0.6875, 0.0625, 0.75, 0.125, 0.6875, 0.125, 0.5625, 0.4375, 0.625, 0.5, 0.5625, 0.5, 0.5938, 0.3125, 0.625, 0.375, 0.5625, 0.375, 0.7188, 0.3125, 0.75, 0.375, 0.6875, 0.375, 0.875, 0.4375, 0.8125, 0.5, 0.8125, 0.4375, 0.8125, 0.3125, 0.875, 0.375, 0.8125, 0.375, 1.0, 0.3125, 0.9375, 0.375, 0.9375, 0.3125, 0.375, 0.4375, 0.3125, 0.5, 0.3125, 0.4375, 0.375, 0.3125, 0.3125, 0.375, 0.3125, 0.3125, 0.4688, 0.3125, 0.5, 0.375, 0.4375, 0.375, 0.375, 0.9375, 0.3125, 1.0, 0.3125, 0.9375, 0.3125, 0.8125, 0.375, 0.875, 0.3125, 0.875, 0.5, 0.8125, 0.4375, 0.875, 0.4375, 0.8125, 0.875, 0.9375, 0.8125, 1.0, 0.8125, 0.9375, 0.875, 0.8125, 0.8125, 0.875, 0.8125, 0.8125, 1.0, 0.8125, 0.9375, 0.875, 0.9375, 0.8125, 0.9375, 0.8125, 0.875, 0.875, 0.875, 0.8125, 0.9375, 0.75, 0.875, 0.8125, 0.875, 0.75, 1.0, 0.75, 0.9375, 0.8125, 0.9375, 0.75, 0.8125, 0.8125, 0.75, 0.875, 0.75, 0.8125, 0.8125, 0.75, 0.75, 0.8125, 0.75, 0.75, 0.875, 0.75, 0.8125, 0.8125, 0.8125, 0.75, 0.8125, 0.9375, 0.75, 1.0, 0.75, 0.9375, 0.8125, 0.875, 0.75, 0.9375, 0.75, 0.875, 0.875, 0.875, 0.8125, 0.9375, 0.8125, 0.875, 0.4375, 0.8125, 0.375, 0.875, 0.375, 0.8125, 0.4375, 0.75, 0.375, 0.8125, 0.375, 0.75, 0.5, 0.75, 0.4375, 0.8125, 0.4375, 0.75, 0.3125, 0.8125, 0.25, 0.875, 0.25, 0.8125, 0.25, 0.75, 0.3125, 0.8125, 0.25, 0.8125, 0.3125, 0.75, 0.375, 0.8125, 0.3125, 0.8125, 0.3125, 0.9375, 0.25, 1.0, 0.25, 0.9375, 0.3125, 0.875, 0.25, 0.9375, 0.25, 0.875, 0.375, 0.875, 0.3125, 0.9375, 0.3125, 0.875, 0.375, 0.3125, 0.4375, 0.375, 0.375, 0.375, 0.4375, 0.2812, 0.4375, 0.3125, 0.375, 0.3125, 0.5, 0.2812, 0.4688, 0.3125, 0.4688, 0.2812, 0.3125, 0.3125, 0.25, 0.375, 0.25, 0.3125, 0.3125, 0.25, 0.25, 0.3125, 0.25, 0.25, 0.375, 0.25, 0.3125, 0.3125, 0.3125, 0.25, 0.3125, 0.4375, 0.25, 0.5, 0.25, 0.4375, 0.3125, 0.375, 0.25, 0.4375, 0.25, 0.375, 0.375, 0.375, 0.3125, 0.4375, 0.3125, 0.375, 0.875, 0.3125, 0.9375, 0.375, 0.875, 0.375, 0.9375, 0.25, 0.875, 0.3125, 0.875, 0.25, 1.0, 0.25, 0.9375, 0.3125, 0.9375, 0.25, 0.7812, 0.3125, 0.8125, 0.375, 0.75, 0.375, 0.8125, 0.2812, 0.7812, 0.3125, 0.7812, 0.2812, 0.875, 0.3125, 0.8125, 0.3125, 0.8125, 0.2812, 0.75, 0.4375, 0.8125, 0.5, 0.75, 0.5, 0.8125, 0.375, 0.75, 0.4375, 0.75, 0.375, 0.875, 0.375, 0.8125, 0.4375, 0.8125, 0.375, 0.6562, 0.3125, 0.6875, 0.375, 0.625, 0.375, 0.6875, 0.2812, 0.6562, 0.3125, 0.6562, 0.2812, 0.75, 0.2812, 0.7188, 0.3125, 0.7188, 0.2812, 0.5312, 0.3125, 0.5625, 0.375, 0.5, 0.375, 0.5625, 0.2812, 0.5312, 0.3125, 0.5312, 0.2812, 0.625, 0.2812, 0.5938, 0.3125, 0.5938, 0.2812, 0.5625, 0.4375, 0.5, 0.5, 0.5, 0.4375, 0.5625, 0.375, 0.5, 0.4375, 0.5, 0.375, 0.625, 0.375, 0.5625, 0.4375, 0.5625, 0.375, 0.6875, 0.0625, 0.6875, 0.125, 0.6562, 0.125, 0.6875, 0.0, 0.625, 0.0625, 0.625, 0.0, 0.6875, 0.0, 0.75, 0.0625, 0.6875, 0.0625, 0.5625, 0.0625, 0.5625, 0.125, 0.5312, 0.125, 0.5625, 0.0, 0.5, 0.0625, 0.5, 0.0, 0.625, 0.0, 0.5625, 0.0625, 0.5625, 0.0, 0.5625, 0.2344, 0.5625, 0.25, 0.5469, 0.25, 0.5625, 0.1562, 0.5625, 0.1875, 0.5469, 0.1875, 0.625, 0.1562, 0.625, 0.1875, 0.6094, 0.1875, 0.9375, 0.0625, 0.875, 0.125, 0.875, 0.0625, 0.9375, 0.0, 0.875, 0.0625, 0.875, 0.0, 1.0, 0.0, 0.9375, 0.0625, 0.9375, 0.0, 0.8125, 0.0625, 0.75, 0.125, 0.75, 0.0625, 0.8125, 0.0, 0.75, 0.0625, 0.75, 0.0, 0.875, 0.0, 0.8125, 0.0625, 0.8125, 0.0, 0.75, 0.2188, 0.7812, 0.25, 0.75, 0.25, 0.75, 0.125, 0.8125, 0.1875, 0.75, 0.1875, 0.875, 0.125, 0.8125, 0.1875, 0.8125, 0.125, 0.1875, 0.3125, 0.125, 0.375, 0.125, 0.3125, 0.1875, 0.25, 0.125, 0.3125, 0.125, 0.25, 0.25, 0.25, 0.1875, 0.3125, 0.1875, 0.25, 0.0625, 0.3125, 0.0, 0.375, 0.0, 0.3125, 0.0625, 0.25, 0.0, 0.3125, 0.0, 0.25, 0.125, 0.25, 0.0625, 0.3125, 0.0625, 0.25, 0.0625, 0.4375, 0.0, 0.5, 0.0, 0.4375, 0.0625, 0.375, 0.0, 0.4375, 0.0, 0.375, 0.125, 0.375, 0.0625, 0.4375, 0.0625, 0.375, 0.1875, 0.0625, 0.125, 0.125, 0.125, 0.0625, 0.1875, 0.0, 0.125, 0.0625, 0.125, 0.0, 0.25, 0.0, 0.1875, 0.0625, 0.1875, 0.0, 0.0625, 0.0625, 0.0, 0.125, 0.0, 0.0625, 0.0625, 0.0, 0.0, 0.0625, 0.0, 0.0, 0.125, 0.0, 0.0625, 0.0625, 0.0625, 0.0, 0.0625, 0.1875, 0.0, 0.25, 0.0, 0.1875, 0.0625, 0.125, 0.0, 0.1875, 0.0, 0.125, 0.125, 0.125, 0.0625, 0.1875, 0.0625, 0.125, 0.4375, 0.0625, 0.375, 0.125, 0.375, 0.0625, 0.4375, 0.0, 0.375, 0.0625, 0.375, 0.0, 0.5, 0.0, 0.4375, 0.0625, 0.4375, 0.0, 0.3125, 0.0625, 0.25, 0.125, 0.25, 0.0625, 0.3125, 0.0, 0.25, 0.0625, 0.25, 0.0, 0.375, 0.0, 0.3125, 0.0625, 0.3125, 0.0, 0.3125, 0.1875, 0.25, 0.25, 0.25, 0.1875, 0.3125, 0.125, 0.25, 0.1875, 0.25, 0.125, 0.375, 0.125, 0.3125, 0.1875, 0.3125, 0.125, 0.125, 0.8125, 0.1875, 0.875, 0.125, 0.875, 0.125, 0.75, 0.1875, 0.8125, 0.125, 0.8125, 0.25, 0.75, 0.1875, 0.8125, 0.1875, 0.75, 0.0625, 0.8125, 0.0, 0.875, 0.0, 0.8125, 0.0, 0.75, 0.0625, 0.8125, 0.0, 0.8125, 0.0625, 0.75, 0.125, 0.8125, 0.0625, 0.8125, 0.0625, 0.9375, 0.0, 1.0, 0.0, 0.9375, 0.0625, 0.875, 0.0, 0.9375, 0.0, 0.875, 0.125, 0.875, 0.0625, 0.9375, 0.0625, 0.875, 0.1875, 0.5625, 0.125, 0.625, 0.125, 0.5625, 0.1875, 0.5, 0.125, 0.5625, 0.125, 0.5, 0.25, 0.5, 0.1875, 0.5625, 0.1875, 0.5, 0.0625, 0.5625, 0.0, 0.625, 0.0, 0.5625, 0.0625, 0.5, 0.0, 0.5625, 0.0, 0.5, 0.125, 0.5, 0.0625, 0.5625, 0.0625, 0.5, 0.0625, 0.6875, 0.0, 0.75, 0.0, 0.6875, 0.0625, 0.625, 0.0, 0.6875, 0.0, 0.625, 0.125, 0.625, 0.0625, 0.6875, 0.0625, 0.625, 0.4219, 0.6094, 0.4375, 0.625, 0.4062, 0.625, 0.4375, 0.5, 0.375, 0.5625, 0.375, 0.5, 0.5, 0.5, 0.5, 0.5625, 0.4688, 0.5625, 0.25, 0.5625, 0.3125, 0.625, 0.25, 0.625, 0.3125, 0.5, 0.25, 0.5625, 0.25, 0.5, 0.375, 0.5, 0.3125, 0.5625, 0.3125, 0.5, 0.25, 0.6875, 0.3125, 0.75, 0.25, 0.75, 0.25, 0.625, 0.3125, 0.6875, 0.25, 0.6875, 0.3125, 0.625, 0.375, 0.6875, 0.3125, 0.6875, 0.6875, 0.8125, 0.625, 0.875, 0.625, 0.8125, 0.6875, 0.75, 0.625, 0.8125, 0.625, 0.75, 0.75, 0.75, 0.6875, 0.8125, 0.6875, 0.75, 0.5625, 0.8125, 0.5, 0.875, 0.5, 0.8125, 0.5625, 0.75, 0.5, 0.8125, 0.5, 0.75, 0.625, 0.75, 0.5625, 0.8125, 0.5625, 0.75, 0.5625, 0.9375, 0.5, 1.0, 0.5, 0.9375, 0.5625, 0.875, 0.5, 0.9375, 0.5, 0.875, 0.625, 0.875, 0.5625, 0.9375, 0.5625, 0.875, 0.6875, 0.5625, 0.625, 0.625, 0.625, 0.5625, 0.625, 0.5, 0.6875, 0.5625, 0.625, 0.5625, 0.6875, 0.5, 0.75, 0.5625, 0.6875, 0.5625, 0.5625, 0.6094, 0.5469, 0.625, 0.5469, 0.6094, 0.5625, 0.5, 0.5625, 0.5625, 0.5312, 0.5625, 0.5625, 0.5, 0.625, 0.5625, 0.5625, 0.5625, 0.5312, 0.6875, 0.5625, 0.75, 0.5, 0.75, 0.5469, 0.6562, 0.5625, 0.6875, 0.5312, 0.6875, 0.625, 0.6562, 0.5938, 0.6875, 0.5938, 0.6562, 0.9375, 0.5625, 0.875, 0.625, 0.875, 0.5625, 0.9375, 0.5, 0.875, 0.5625, 0.875, 0.5, 1.0, 0.5, 0.9375, 0.5625, 0.9375, 0.5, 0.8125, 0.5625, 0.75, 0.625, 0.75, 0.5625, 0.8125, 0.5, 0.75, 0.5625, 0.75, 0.5, 0.875, 0.5, 0.8125, 0.5625, 0.8125, 0.5, 0.8125, 0.6875, 0.75, 0.75, 0.75, 0.6875, 0.8125, 0.625, 0.75, 0.6875, 0.75, 0.625, 0.875, 0.625, 0.8125, 0.6875, 0.8125, 0.625, 0.9375, 0.6875, 0.875, 0.75, 0.875, 0.6875, 0.9375, 0.625, 0.875, 0.6875, 0.875, 0.625, 1.0, 0.625, 0.9375, 0.6875, 0.9375, 0.625, 0.6875, 0.6875, 0.625, 0.75, 0.625, 0.6875, 0.6875, 0.625, 0.625, 0.6875, 0.625, 0.6562, 0.75, 0.625, 0.6875, 0.6875, 0.6875, 0.625, 0.6875, 0.9375, 0.625, 1.0, 0.625, 0.9375, 0.6875, 0.875, 0.625, 0.9375, 0.625, 0.875, 0.75, 0.875, 0.6875, 0.9375, 0.6875, 0.875, 0.375, 0.6875, 0.4375, 0.75, 0.375, 0.75, 0.4062, 0.625, 0.4375, 0.6562, 0.4219, 0.6406, 0.4844, 0.6562, 0.5, 0.6875, 0.4688, 0.6875, 0.1875, 0.6875, 0.125, 0.75, 0.125, 0.6875, 0.1875, 0.625, 0.125, 0.6875, 0.125, 0.625, 0.25, 0.625, 0.1875, 0.6875, 0.1875, 0.625, 0.1875, 0.9375, 0.125, 1.0, 0.125, 0.9375, 0.125, 0.875, 0.1875, 0.9375, 0.125, 0.9375, 0.1875, 0.875, 0.25, 0.9375, 0.1875, 0.9375, 0.4375, 0.2188, 0.4375, 0.25, 0.375, 0.25, 0.4375, 0.125, 0.4375, 0.1562, 0.375, 0.1875, 0.4688, 0.1562, 0.5, 0.1875, 0.4688, 0.1875, 0.1875, 0.1875, 0.125, 0.25, 0.125, 0.1875, 0.1875, 0.125, 0.125, 0.1875, 0.125, 0.125, 0.25, 0.125, 0.1875, 0.1875, 0.1875, 0.125, 0.1875, 0.4375, 0.125, 0.5, 0.125, 0.4375, 0.1875, 0.375, 0.125, 0.4375, 0.125, 0.375, 0.25, 0.375, 0.1875, 0.4375, 0.1875, 0.375, 0.9375, 0.1875, 0.875, 0.25, 0.875, 0.1875, 0.9375, 0.125, 0.875, 0.1875, 0.875, 0.125, 1.0, 0.125, 0.9375, 0.1875, 0.9375, 0.125, 0.6875, 0.2344, 0.6875, 0.25, 0.6719, 0.25, 0.6875, 0.1562, 0.6875, 0.1875, 0.6719, 0.1875, 0.6875, 0.1562, 0.7188, 0.1875, 0.6875, 0.1875, 0.625, 0.4375, 0.6875, 0.5, 0.625, 0.5, 0.625, 0.375, 0.6875, 0.4375, 0.625, 0.4375, 0.75, 0.375, 0.6875, 0.4375, 0.6875, 0.375, 0.9375, 0.4375, 0.875, 0.5, 0.875, 0.4375, 0.9375, 0.375, 0.875, 0.4375, 0.875, 0.375, 1.0, 0.375, 0.9375, 0.4375, 0.9375, 0.375, 0.4375, 0.4375, 0.375, 0.5, 0.375, 0.4375, 0.4375, 0.375, 0.375, 0.4375, 0.375, 0.375, 0.5, 0.375, 0.4375, 0.4375, 0.4375, 0.375, 0.4375, 0.9375, 0.375, 1.0, 0.375, 0.9375, 0.4375, 0.875, 0.375, 0.9375, 0.375, 0.875, 0.5, 0.875, 0.4375, 0.9375, 0.4375, 0.875, 0.9375, 0.9375, 0.875, 1.0, 0.875, 0.9375, 0.9375, 0.875, 0.875, 0.9375, 0.875, 0.875, 1.0, 0.875, 0.9375, 0.9375, 0.9375, 0.875, 0.4688, 0.6562, 0.4375, 0.6875, 0.4375, 0.6562, 0.4688, 0.6406, 0.4688, 0.6562, 0.4375, 0.625, 0.5, 0.6406, 0.4844, 0.6562, 0.4844, 0.6406, 0.4219, 0.6406, 0.4375, 0.6875, 0.375, 0.6875, 0.375, 0.625, 0.4219, 0.6406, 0.375, 0.6875, 0.5781, 0.6562, 0.5938, 0.6875, 0.5625, 0.6875, 0.5938, 0.6406, 0.5781, 0.6562, 0.5781, 0.6406, 0.625, 0.625, 0.5938, 0.6562, 0.5938, 0.6406, 0.5156, 0.6562, 0.5312, 0.6875, 0.5, 0.6875, 0.5312, 0.6406, 0.5156, 0.6562, 0.5156, 0.6406, 0.5625, 0.6406, 0.5469, 0.6562, 0.5469, 0.6406, 0.5312, 0.6094, 0.5156, 0.625, 0.5156, 0.6094, 0.5312, 0.5625, 0.5312, 0.5938, 0.5156, 0.5938, 0.5625, 0.5625, 0.5625, 0.5938, 0.5469, 0.5938, 0.375, 0.625, 0.4219, 0.6094, 0.4062, 0.625, 0.375, 0.5625, 0.4375, 0.5938, 0.4219, 0.6094, 0.4688, 0.6094, 0.4688, 0.625, 0.4375, 0.5938, 0.4375, 0.5625, 0.4688, 0.5938, 0.4375, 0.5938, 0.5, 0.5625, 0.5, 0.5938, 0.4844, 0.5938, 0.5625, 0.5625, 0.5781, 0.6094, 0.5625, 0.5938, 0.625, 0.625, 0.5781, 0.6094, 0.625, 0.5625, 0.5156, 0.6094, 0.5, 0.625, 0.5, 0.6094, 0.5156, 0.5938, 0.5, 0.6094, 0.5, 0.5938, 0.5312, 0.5938, 0.5156, 0.6094, 0.5156, 0.5938, 0.5469, 0.6406, 0.5312, 0.6562, 0.5312, 0.6406, 0.5469, 0.625, 0.5312, 0.6406, 0.5312, 0.625, 0.5625, 0.625, 0.5469, 0.6406, 0.5469, 0.625, 0.5156, 0.6406, 0.5, 0.6562, 0.5, 0.6406, 0.5156, 0.625, 0.5, 0.6406, 0.5, 0.625, 0.5312, 0.625, 0.5156, 0.6406, 0.5156, 0.625, 0.5781, 0.6406, 0.5625, 0.6562, 0.5625, 0.6406, 0.5781, 0.625, 0.5625, 0.6406, 0.5625, 0.625, 0.5938, 0.625, 0.5781, 0.6406, 0.5781, 0.625, 0.4688, 0.6406, 0.4844, 0.6562, 0.4688, 0.6562, 0.4688, 0.625, 0.4844, 0.6406, 0.4688, 0.6406, 0.5, 0.625, 0.4844, 0.6406, 0.4844, 0.625, 0.5469, 0.6094, 0.5312, 0.625, 0.5312, 0.6094, 0.5469, 0.5938, 0.5312, 0.6094, 0.5312, 0.5938, 0.5625, 0.5938, 0.5469, 0.6094, 0.5469, 0.5938, 0.4688, 0.6094, 0.4844, 0.625, 0.4688, 0.625, 0.4688, 0.5938, 0.4844, 0.6094, 0.4688, 0.6094, 0.5, 0.5938, 0.4844, 0.6094, 0.4844, 0.5938, 0.5625, 0.5938, 0.5703, 0.6172, 0.5625, 0.6094, 0.5938, 0.625, 0.5703, 0.6172, 0.5781, 0.6094, 0.6875, 0.125, 0.7031, 0.1719, 0.6875, 0.1562, 0.75, 0.1875, 0.7031, 0.1719, 0.75, 0.125, 0.6562, 0.1562, 0.6562, 0.1875, 0.6406, 0.1875, 0.6562, 0.125, 0.625, 0.1562, 0.625, 0.125, 0.6875, 0.125, 0.6562, 0.1562, 0.6562, 0.125, 0.6562, 0.2344, 0.6562, 0.25, 0.6406, 0.25, 0.6562, 0.2109, 0.6484, 0.2188, 0.6484, 0.2109, 0.6797, 0.2109, 0.6875, 0.2188, 0.6797, 0.2188, 0.4375, 0.1562, 0.4688, 0.1875, 0.4375, 0.1875, 0.4375, 0.125, 0.4688, 0.1562, 0.4375, 0.1562, 0.5, 0.125, 0.4688, 0.1562, 0.4688, 0.125, 0.75, 0.1875, 0.7656, 0.2344, 0.75, 0.2188, 0.8125, 0.25, 0.7656, 0.2344, 0.8125, 0.1875, 0.5938, 0.1562, 0.5938, 0.1875, 0.5781, 0.1875, 0.5938, 0.125, 0.5625, 0.1562, 0.5625, 0.125, 0.625, 0.125, 0.5938, 0.1562, 0.5938, 0.125, 0.5312, 0.1562, 0.5312, 0.1875, 0.5156, 0.1875, 0.5312, 0.125, 0.5, 0.1562, 0.5, 0.125, 0.5625, 0.125, 0.5312, 0.1562, 0.5312, 0.125, 0.5312, 0.2344, 0.5312, 0.25, 0.5156, 0.25, 0.5312, 0.2109, 0.5234, 0.2188, 0.5234, 0.2109, 0.5625, 0.2109, 0.5547, 0.2188, 0.5547, 0.2109, 0.5938, 0.2812, 0.5625, 0.3125, 0.5625, 0.2812, 0.5781, 0.25, 0.5938, 0.2812, 0.5625, 0.2812, 0.6094, 0.25, 0.625, 0.2812, 0.5938, 0.2812, 0.5312, 0.2812, 0.5, 0.3125, 0.5, 0.2812, 0.5156, 0.25, 0.5312, 0.2812, 0.5, 0.2812, 0.5469, 0.25, 0.5625, 0.2812, 0.5312, 0.2812, 0.7188, 0.2812, 0.6875, 0.3125, 0.6875, 0.2812, 0.7031, 0.25, 0.7188, 0.2812, 0.6875, 0.2812, 0.75, 0.25, 0.7188, 0.2812, 0.7188, 0.25, 0.6562, 0.2812, 0.625, 0.3125, 0.625, 0.2812, 0.6406, 0.25, 0.6562, 0.2812, 0.625, 0.2812, 0.6719, 0.25, 0.6875, 0.2812, 0.6562, 0.2812, 0.7812, 0.2812, 0.75, 0.3125, 0.75, 0.2812, 0.75, 0.25, 0.7812, 0.2812, 0.75, 0.2812, 0.7812, 0.25, 0.8125, 0.2812, 0.7812, 0.2812, 0.4375, 0.2812, 0.4688, 0.3125, 0.4375, 0.3125, 0.4375, 0.25, 0.4688, 0.2812, 0.4375, 0.2812, 0.5, 0.25, 0.4688, 0.2812, 0.4688, 0.25, 0.5938, 0.2344, 0.5938, 0.25, 0.5781, 0.25, 0.5938, 0.2109, 0.5859, 0.2188, 0.5859, 0.2109, 0.625, 0.2109, 0.6172, 0.2188, 0.6172, 0.2109, 0.4375, 0.2188, 0.4688, 0.25, 0.4375, 0.25, 0.4375, 0.1875, 0.4688, 0.2188, 0.4375, 0.2188, 0.5, 0.2031, 0.5, 0.2188, 0.4688, 0.2188, 0.7031, 0.2344, 0.7188, 0.25, 0.7031, 0.25, 0.6875, 0.2109, 0.6953, 0.2188, 0.6875, 0.2188, 0.7188, 0.1875, 0.75, 0.2188, 0.7188, 0.2188, 0.6875, 0.1875, 0.6953, 0.2109, 0.6875, 0.2031, 0.7188, 0.2188, 0.6953, 0.2109, 0.7188, 0.1875, 0.7031, 0.2344, 0.7031, 0.25, 0.6875, 0.25, 0.6953, 0.2266, 0.7031, 0.2344, 0.6953, 0.2344, 0.7188, 0.2344, 0.7031, 0.2344, 0.7031, 0.2266, 0.6094, 0.2109, 0.6016, 0.2188, 0.6016, 0.2109, 0.6016, 0.2031, 0.5938, 0.1875, 0.6094, 0.2031, 0.6172, 0.2031, 0.6094, 0.1875, 0.625, 0.2031, 0.5781, 0.2109, 0.5703, 0.2188, 0.5703, 0.2109, 0.5703, 0.2031, 0.5625, 0.1875, 0.5781, 0.2031, 0.5859, 0.2031, 0.5781, 0.1875, 0.5938, 0.2031, 0.5781, 0.2344, 0.5781, 0.25, 0.5625, 0.25, 0.5781, 0.2266, 0.5703, 0.2344, 0.5703, 0.2266, 0.5938, 0.2266, 0.5859, 0.2344, 0.5859, 0.2266, 0.5469, 0.2109, 0.5391, 0.2188, 0.5391, 0.2109, 0.5391, 0.2031, 0.5312, 0.1875, 0.5469, 0.2031, 0.5547, 0.2031, 0.5469, 0.1875, 0.5625, 0.2031, 0.5156, 0.2109, 0.5156, 0.2188, 0.5, 0.2188, 0.5, 0.1875, 0.5156, 0.2031, 0.5, 0.2031, 0.5234, 0.2031, 0.5156, 0.1875, 0.5312, 0.2031, 0.5156, 0.2344, 0.5, 0.25, 0.5, 0.2344, 0.5156, 0.2188, 0.5156, 0.2266, 0.5, 0.2344, 0.5312, 0.2266, 0.5234, 0.2344, 0.5234, 0.2266, 0.6719, 0.2109, 0.6641, 0.2188, 0.6641, 0.2109, 0.6641, 0.2031, 0.6562, 0.1875, 0.6719, 0.2031, 0.6797, 0.2031, 0.6719, 0.1875, 0.6875, 0.2031, 0.6406, 0.2109, 0.6328, 0.2188, 0.6328, 0.2109, 0.6328, 0.2031, 0.625, 0.1875, 0.6406, 0.2031, 0.6484, 0.2031, 0.6406, 0.1875, 0.6562, 0.2031, 0.6406, 0.2344, 0.6406, 0.25, 0.625, 0.25, 0.6406, 0.2266, 0.6328, 0.2344, 0.6328, 0.2266, 0.6562, 0.2266, 0.6484, 0.2344, 0.6484, 0.2266, 0.6719, 0.2344, 0.6719, 0.25, 0.6562, 0.25, 0.6719, 0.2266, 0.6641, 0.2344, 0.6641, 0.2266, 0.6875, 0.2266, 0.6797, 0.2344, 0.6797, 0.2266, 0.5469, 0.2344, 0.5469, 0.25, 0.5312, 0.25, 0.5469, 0.2266, 0.5391, 0.2344, 0.5391, 0.2266, 0.5625, 0.2266, 0.5547, 0.2344, 0.5547, 0.2266, 0.6094, 0.2344, 0.6094, 0.25, 0.5938, 0.25, 0.6094, 0.2266, 0.6016, 0.2344, 0.6016, 0.2266, 0.625, 0.2266, 0.6172, 0.2344, 0.6172, 0.2266, 0.6172, 0.2266, 0.6094, 0.2344, 0.6094, 0.2266, 0.6172, 0.2188, 0.6094, 0.2266, 0.6094, 0.2188, 0.625, 0.2188, 0.6172, 0.2266, 0.6172, 0.2188, 0.6016, 0.2266, 0.5938, 0.2344, 0.5938, 0.2266, 0.6016, 0.2188, 0.5938, 0.2266, 0.5938, 0.2188, 0.6094, 0.2188, 0.6016, 0.2266, 0.6016, 0.2188, 0.5547, 0.2266, 0.5469, 0.2344, 0.5469, 0.2266, 0.5547, 0.2188, 0.5469, 0.2266, 0.5469, 0.2188, 0.5625, 0.2188, 0.5547, 0.2266, 0.5547, 0.2188, 0.5391, 0.2266, 0.5312, 0.2344, 0.5312, 0.2266, 0.5391, 0.2188, 0.5312, 0.2266, 0.5312, 0.2188, 0.5469, 0.2188, 0.5391, 0.2266, 0.5391, 0.2188, 0.6797, 0.2266, 0.6719, 0.2344, 0.6719, 0.2266, 0.6797, 0.2188, 0.6719, 0.2266, 0.6719, 0.2188, 0.6875, 0.2188, 0.6797, 0.2266, 0.6797, 0.2188, 0.6641, 0.2266, 0.6562, 0.2344, 0.6562, 0.2266, 0.6641, 0.2188, 0.6562, 0.2266, 0.6562, 0.2188, 0.6719, 0.2188, 0.6641, 0.2266, 0.6641, 0.2188, 0.6484, 0.2266, 0.6406, 0.2344, 0.6406, 0.2266, 0.6484, 0.2188, 0.6406, 0.2266, 0.6406, 0.2188, 0.6562, 0.2188, 0.6484, 0.2266, 0.6484, 0.2188, 0.6328, 0.2266, 0.625, 0.2344, 0.625, 0.2266, 0.6328, 0.2188, 0.625, 0.2266, 0.625, 0.2188, 0.6406, 0.2188, 0.6328, 0.2266, 0.6328, 0.2188, 0.6328, 0.2109, 0.625, 0.2188, 0.625, 0.2109, 0.625, 0.2031, 0.6328, 0.2109, 0.625, 0.2109, 0.6328, 0.2031, 0.6406, 0.2109, 0.6328, 0.2109, 0.6641, 0.2109, 0.6562, 0.2188, 0.6562, 0.2109, 0.6562, 0.2031, 0.6641, 0.2109, 0.6562, 0.2109, 0.6641, 0.2031, 0.6719, 0.2109, 0.6641, 0.2109, 0.5234, 0.2266, 0.5156, 0.2344, 0.5156, 0.2266, 0.5234, 0.2188, 0.5156, 0.2266, 0.5156, 0.2188, 0.5312, 0.2188, 0.5234, 0.2266, 0.5234, 0.2188, 0.5391, 0.2109, 0.5312, 0.2188, 0.5312, 0.2109, 0.5312, 0.2031, 0.5391, 0.2109, 0.5312, 0.2109, 0.5391, 0.2031, 0.5469, 0.2109, 0.5391, 0.2109, 0.5859, 0.2266, 0.5781, 0.2344, 0.5781, 0.2266, 0.5859, 0.2188, 0.5781, 0.2266, 0.5781, 0.2188, 0.5938, 0.2188, 0.5859, 0.2266, 0.5859, 0.2188, 0.5703, 0.2266, 0.5625, 0.2344, 0.5625, 0.2266, 0.5703, 0.2188, 0.5625, 0.2266, 0.5625, 0.2188, 0.5781, 0.2188, 0.5703, 0.2266, 0.5703, 0.2188, 0.5703, 0.2109, 0.5625, 0.2188, 0.5625, 0.2109, 0.5625, 0.2031, 0.5703, 0.2109, 0.5625, 0.2109, 0.5703, 0.2031, 0.5781, 0.2109, 0.5703, 0.2109, 0.6016, 0.2109, 0.5938, 0.2188, 0.5938, 0.2109, 0.5938, 0.2031, 0.6016, 0.2109, 0.5938, 0.2109, 0.6016, 0.2031, 0.6094, 0.2109, 0.6016, 0.2109, 0.6953, 0.2266, 0.6875, 0.2344, 0.6875, 0.2266, 0.6953, 0.2188, 0.6875, 0.2266, 0.6875, 0.2188, 0.6953, 0.2188, 0.7031, 0.2266, 0.6953, 0.2266, 0.6875, 0.2031, 0.6914, 0.2148, 0.6875, 0.2109, 0.7031, 0.2188, 0.6914, 0.2148, 0.6953, 0.2109, 0.6172, 0.2109, 0.6094, 0.2188, 0.6094, 0.2109, 0.6094, 0.2031, 0.6172, 0.2109, 0.6094, 0.2109, 0.6172, 0.2031, 0.625, 0.2109, 0.6172, 0.2109, 0.5859, 0.2109, 0.5781, 0.2188, 0.5781, 0.2109, 0.5781, 0.2031, 0.5859, 0.2109, 0.5781, 0.2109, 0.5859, 0.2031, 0.5938, 0.2109, 0.5859, 0.2109, 0.5547, 0.2109, 0.5469, 0.2188, 0.5469, 0.2109, 0.5469, 0.2031, 0.5547, 0.2109, 0.5469, 0.2109, 0.5547, 0.2031, 0.5625, 0.2109, 0.5547, 0.2109, 0.5234, 0.2109, 0.5156, 0.2188, 0.5156, 0.2109, 0.5156, 0.2031, 0.5234, 0.2109, 0.5156, 0.2109, 0.5234, 0.2031, 0.5312, 0.2109, 0.5234, 0.2109, 0.6797, 0.2109, 0.6719, 0.2188, 0.6719, 0.2109, 0.6719, 0.2031, 0.6797, 0.2109, 0.6719, 0.2109, 0.6797, 0.2031, 0.6875, 0.2109, 0.6797, 0.2109, 0.6484, 0.2109, 0.6406, 0.2188, 0.6406, 0.2109, 0.6406, 0.2031, 0.6484, 0.2109, 0.6406, 0.2109, 0.6484, 0.2031, 0.6562, 0.2109, 0.6484, 0.2109, 1.0, 0.9375, 1.0, 1.0, 0.9375, 1.0, 0.5, 0.9375, 0.5, 1.0, 0.4375, 1.0, 0.5, 0.4375, 0.5, 0.5, 0.4375, 0.5, 1.0, 0.4375, 1.0, 0.5, 0.9375, 0.5, 0.75, 0.4375, 0.75, 0.5, 0.6875, 0.5, 0.7188, 0.2344, 0.7188, 0.2188, 0.75, 0.2188, 0.75, 0.2188, 0.75, 0.25, 0.7188, 0.2344, 1.0, 0.1875, 1.0, 0.25, 0.9375, 0.25, 0.25, 0.4375, 0.25, 0.5, 0.1875, 0.5, 0.25, 0.1875, 0.25, 0.25, 0.1875, 0.25, 0.4688, 0.25, 0.4688, 0.2188, 0.5, 0.2344, 0.4688, 0.2188, 0.5, 0.2188, 0.5, 0.2344, 0.1875, 0.9375, 0.25, 0.9375, 0.25, 1.0, 0.1875, 0.6875, 0.25, 0.6875, 0.25, 0.75, 0.4375, 0.75, 0.4375, 0.6875, 0.4688, 0.6875, 0.4688, 0.6875, 0.5, 0.6875, 0.5, 0.75, 0.75, 0.9375, 0.75, 1.0, 0.6875, 1.0, 0.75, 0.6875, 0.75, 0.75, 0.6875, 0.75, 1.0, 0.6875, 1.0, 0.75, 0.9375, 0.75, 0.875, 0.6875, 0.875, 0.75, 0.8125, 0.75, 0.875, 0.5625, 0.875, 0.625, 0.8125, 0.625, 1.0, 0.5625, 1.0, 0.625, 0.9375, 0.625, 0.5625, 0.75, 0.5625, 0.6875, 0.5938, 0.6875, 0.5938, 0.6875, 0.625, 0.6875, 0.625, 0.75, 0.5625, 0.6094, 0.5703, 0.6172, 0.5781, 0.625, 0.75, 0.5625, 0.75, 0.625, 0.6875, 0.625, 0.625, 0.9375, 0.625, 1.0, 0.5625, 1.0, 0.625, 0.8125, 0.625, 0.875, 0.5625, 0.875, 0.75, 0.8125, 0.75, 0.875, 0.6875, 0.875, 0.3125, 0.6875, 0.375, 0.6875, 0.375, 0.75, 0.375, 0.5625, 0.375, 0.625, 0.3125, 0.625, 0.5, 0.6094, 0.5, 0.625, 0.4844, 0.625, 0.125, 0.6875, 0.125, 0.75, 0.0625, 0.75, 0.125, 0.5625, 0.125, 0.625, 0.0625, 0.625, 0.25, 0.5625, 0.25, 0.625, 0.1875, 0.625, 0.125, 0.9375, 0.125, 1.0, 0.0625, 1.0, 0.0625, 0.8125, 0.125, 0.8125, 0.125, 0.875, 0.1875, 0.8125, 0.25, 0.8125, 0.25, 0.875, 0.375, 0.1875, 0.375, 0.25, 0.3125, 0.25, 0.375, 0.0625, 0.375, 0.125, 0.3125, 0.125, 0.4375, 0.125, 0.4375, 0.0625, 0.4688, 0.125, 0.4375, 0.0625, 0.5, 0.0625, 0.4688, 0.125, 0.125, 0.1875, 0.125, 0.25, 0.0625, 0.25, 0.125, 0.0625, 0.125, 0.125, 0.0625, 0.125, 0.25, 0.0625, 0.25, 0.125, 0.1875, 0.125, 0.125, 0.4375, 0.125, 0.5, 0.0625, 0.5, 0.125, 0.3125, 0.125, 0.375, 0.0625, 0.375, 0.25, 0.3125, 0.25, 0.375, 0.1875, 0.375, 0.8125, 0.1875, 0.875, 0.1875, 0.875, 0.25, 0.875, 0.0625, 0.875, 0.125, 0.8125, 0.125, 0.9375, 0.0625, 1.0, 0.0625, 1.0, 0.125, 0.6094, 0.25, 0.6094, 0.2344, 0.6172, 0.2344, 0.6172, 0.2344, 0.625, 0.2344, 0.6094, 0.25, 0.5625, 0.125, 0.5625, 0.0625, 0.5938, 0.125, 0.5625, 0.0625, 0.625, 0.0625, 0.5938, 0.125, 0.6875, 0.0625, 0.75, 0.0625, 0.75, 0.125, 0.5625, 0.4375, 0.625, 0.4375, 0.625, 0.5, 0.5625, 0.375, 0.5625, 0.3125, 0.5938, 0.3125, 0.5938, 0.3125, 0.625, 0.3125, 0.625, 0.375, 0.6875, 0.375, 0.6875, 0.3125, 0.7188, 0.3125, 0.7188, 0.3125, 0.75, 0.3125, 0.75, 0.375, 0.875, 0.4375, 0.875, 0.5, 0.8125, 0.5, 0.8125, 0.3125, 0.875, 0.3125, 0.875, 0.375, 1.0, 0.3125, 1.0, 0.375, 0.9375, 0.375, 0.375, 0.4375, 0.375, 0.5, 0.3125, 0.5, 0.375, 0.3125, 0.375, 0.375, 0.3125, 0.375, 0.4375, 0.375, 0.4375, 0.3125, 0.4688, 0.3125, 0.4688, 0.3125, 0.5, 0.3125, 0.5, 0.375, 0.375, 0.9375, 0.375, 1.0, 0.3125, 1.0, 0.3125, 0.8125, 0.375, 0.8125, 0.375, 0.875, 0.5, 0.8125, 0.5, 0.875, 0.4375, 0.875, 0.875, 0.9375, 0.875, 1.0, 0.8125, 1.0, 0.875, 0.8125, 0.875, 0.875, 0.8125, 0.875, 1.0, 0.8125, 1.0, 0.875, 0.9375, 0.875, 0.9375, 0.8125, 0.9375, 0.875, 0.875, 0.875, 0.9375, 0.75, 0.9375, 0.8125, 0.875, 0.8125, 1.0, 0.75, 1.0, 0.8125, 0.9375, 0.8125, 0.8125, 0.8125, 0.8125, 0.875, 0.75, 0.875, 0.8125, 0.75, 0.8125, 0.8125, 0.75, 0.8125, 0.875, 0.75, 0.875, 0.8125, 0.8125, 0.8125, 0.8125, 0.9375, 0.8125, 1.0, 0.75, 1.0, 0.8125, 0.875, 0.8125, 0.9375, 0.75, 0.9375, 0.875, 0.875, 0.875, 0.9375, 0.8125, 0.9375, 0.4375, 0.8125, 0.4375, 0.875, 0.375, 0.875, 0.4375, 0.75, 0.4375, 0.8125, 0.375, 0.8125, 0.5, 0.75, 0.5, 0.8125, 0.4375, 0.8125, 0.3125, 0.8125, 0.3125, 0.875, 0.25, 0.875, 0.25, 0.75, 0.3125, 0.75, 0.3125, 0.8125, 0.3125, 0.75, 0.375, 0.75, 0.375, 0.8125, 0.3125, 0.9375, 0.3125, 1.0, 0.25, 1.0, 0.3125, 0.875, 0.3125, 0.9375, 0.25, 0.9375, 0.375, 0.875, 0.375, 0.9375, 0.3125, 0.9375, 0.375, 0.3125, 0.4375, 0.3125, 0.4375, 0.375, 0.375, 0.3125, 0.375, 0.25, 0.4375, 0.2812, 0.375, 0.25, 0.4375, 0.25, 0.4375, 0.2812, 0.5, 0.2812, 0.5, 0.3125, 0.4688, 0.3125, 0.3125, 0.3125, 0.3125, 0.375, 0.25, 0.375, 0.3125, 0.25, 0.3125, 0.3125, 0.25, 0.3125, 0.375, 0.25, 0.375, 0.3125, 0.3125, 0.3125, 0.3125, 0.4375, 0.3125, 0.5, 0.25, 0.5, 0.3125, 0.375, 0.3125, 0.4375, 0.25, 0.4375, 0.375, 0.375, 0.375, 0.4375, 0.3125, 0.4375, 0.875, 0.3125, 0.9375, 0.3125, 0.9375, 0.375, 0.9375, 0.25, 0.9375, 0.3125, 0.875, 0.3125, 1.0, 0.25, 1.0, 0.3125, 0.9375, 0.3125, 0.75, 0.375, 0.75, 0.3125, 0.7812, 0.3125, 0.7812, 0.3125, 0.8125, 0.3125, 0.8125, 0.375, 0.8125, 0.2812, 0.8125, 0.3125, 0.7812, 0.3125, 0.8125, 0.2812, 0.8125, 0.25, 0.875, 0.25, 0.875, 0.25, 0.875, 0.3125, 0.8125, 0.2812, 0.75, 0.4375, 0.8125, 0.4375, 0.8125, 0.5, 0.8125, 0.375, 0.8125, 0.4375, 0.75, 0.4375, 0.875, 0.375, 0.875, 0.4375, 0.8125, 0.4375, 0.625, 0.375, 0.625, 0.3125, 0.6562, 0.3125, 0.6562, 0.3125, 0.6875, 0.3125, 0.6875, 0.375, 0.6875, 0.2812, 0.6875, 0.3125, 0.6562, 0.3125, 0.75, 0.2812, 0.75, 0.3125, 0.7188, 0.3125, 0.5, 0.375, 0.5, 0.3125, 0.5312, 0.3125, 0.5312, 0.3125, 0.5625, 0.3125, 0.5625, 0.375, 0.5625, 0.2812, 0.5625, 0.3125, 0.5312, 0.3125, 0.625, 0.2812, 0.625, 0.3125, 0.5938, 0.3125, 0.5625, 0.4375, 0.5625, 0.5, 0.5, 0.5, 0.5625, 0.375, 0.5625, 0.4375, 0.5, 0.4375, 0.625, 0.375, 0.625, 0.4375, 0.5625, 0.4375, 0.625, 0.125, 0.625, 0.0625, 0.6562, 0.125, 0.625, 0.0625, 0.6875, 0.0625, 0.6562, 0.125, 0.6875, 0.0, 0.6875, 0.0625, 0.625, 0.0625, 0.6875, 0.0, 0.75, 0.0, 0.75, 0.0625, 0.5, 0.125, 0.5, 0.0625, 0.5312, 0.125, 0.5, 0.0625, 0.5625, 0.0625, 0.5312, 0.125, 0.5625, 0.0, 0.5625, 0.0625, 0.5, 0.0625, 0.625, 0.0, 0.625, 0.0625, 0.5625, 0.0625, 0.5469, 0.25, 0.5469, 0.2344, 0.5547, 0.2344, 0.5547, 0.2344, 0.5625, 0.2344, 0.5469, 0.25, 0.5312, 0.1875, 0.5312, 0.1562, 0.5469, 0.1875, 0.5312, 0.1562, 0.5625, 0.1562, 0.5469, 0.1875, 0.5938, 0.1875, 0.5938, 0.1562, 0.6094, 0.1875, 0.5938, 0.1562, 0.625, 0.1562, 0.6094, 0.1875, 0.9375, 0.0625, 0.9375, 0.125, 0.875, 0.125, 0.9375, 0.0, 0.9375, 0.0625, 0.875, 0.0625, 1.0, 0.0, 1.0, 0.0625, 0.9375, 0.0625, 0.8125, 0.0625, 0.8125, 0.125, 0.75, 0.125, 0.8125, 0.0, 0.8125, 0.0625, 0.75, 0.0625, 0.875, 0.0, 0.875, 0.0625, 0.8125, 0.0625, 0.75, 0.2188, 0.7656, 0.2344, 0.7812, 0.25, 0.75, 0.125, 0.8125, 0.125, 0.8125, 0.1875, 0.875, 0.125, 0.875, 0.1875, 0.8125, 0.1875, 0.1875, 0.3125, 0.1875, 0.375, 0.125, 0.375, 0.1875, 0.25, 0.1875, 0.3125, 0.125, 0.3125, 0.25, 0.25, 0.25, 0.3125, 0.1875, 0.3125, 0.0625, 0.3125, 0.0625, 0.375, 0.0, 0.375, 0.0625, 0.25, 0.0625, 0.3125, 0.0, 0.3125, 0.125, 0.25, 0.125, 0.3125, 0.0625, 0.3125, 0.0625, 0.4375, 0.0625, 0.5, 0.0, 0.5, 0.0625, 0.375, 0.0625, 0.4375, 0.0, 0.4375, 0.125, 0.375, 0.125, 0.4375, 0.0625, 0.4375, 0.1875, 0.0625, 0.1875, 0.125, 0.125, 0.125, 0.1875, 0.0, 0.1875, 0.0625, 0.125, 0.0625, 0.25, 0.0, 0.25, 0.0625, 0.1875, 0.0625, 0.0625, 0.0625, 0.0625, 0.125, 0.0, 0.125, 0.0625, 0.0, 0.0625, 0.0625, 0.0, 0.0625, 0.125, 0.0, 0.125, 0.0625, 0.0625, 0.0625, 0.0625, 0.1875, 0.0625, 0.25, 0.0, 0.25, 0.0625, 0.125, 0.0625, 0.1875, 0.0, 0.1875, 0.125, 0.125, 0.125, 0.1875, 0.0625, 0.1875, 0.4375, 0.0625, 0.4375, 0.125, 0.375, 0.125, 0.4375, 0.0, 0.4375, 0.0625, 0.375, 0.0625, 0.5, 0.0, 0.5, 0.0625, 0.4375, 0.0625, 0.3125, 0.0625, 0.3125, 0.125, 0.25, 0.125, 0.3125, 0.0, 0.3125, 0.0625, 0.25, 0.0625, 0.375, 0.0, 0.375, 0.0625, 0.3125, 0.0625, 0.3125, 0.1875, 0.3125, 0.25, 0.25, 0.25, 0.3125, 0.125, 0.3125, 0.1875, 0.25, 0.1875, 0.375, 0.125, 0.375, 0.1875, 0.3125, 0.1875, 0.125, 0.8125, 0.1875, 0.8125, 0.1875, 0.875, 0.125, 0.75, 0.1875, 0.75, 0.1875, 0.8125, 0.25, 0.75, 0.25, 0.8125, 0.1875, 0.8125, 0.0625, 0.8125, 0.0625, 0.875, 0.0, 0.875, 0.0, 0.75, 0.0625, 0.75, 0.0625, 0.8125, 0.0625, 0.75, 0.125, 0.75, 0.125, 0.8125, 0.0625, 0.9375, 0.0625, 1.0, 0.0, 1.0, 0.0625, 0.875, 0.0625, 0.9375, 0.0, 0.9375, 0.125, 0.875, 0.125, 0.9375, 0.0625, 0.9375, 0.1875, 0.5625, 0.1875, 0.625, 0.125, 0.625, 0.1875, 0.5, 0.1875, 0.5625, 0.125, 0.5625, 0.25, 0.5, 0.25, 0.5625, 0.1875, 0.5625, 0.0625, 0.5625, 0.0625, 0.625, 0.0, 0.625, 0.0625, 0.5, 0.0625, 0.5625, 0.0, 0.5625, 0.125, 0.5, 0.125, 0.5625, 0.0625, 0.5625, 0.0625, 0.6875, 0.0625, 0.75, 0.0, 0.75, 0.0625, 0.625, 0.0625, 0.6875, 0.0, 0.6875, 0.125, 0.625, 0.125, 0.6875, 0.0625, 0.6875, 0.4219, 0.6094, 0.4375, 0.5938, 0.4375, 0.625, 0.4375, 0.5, 0.4375, 0.5625, 0.375, 0.5625, 0.4375, 0.5625, 0.4375, 0.5, 0.4688, 0.5625, 0.4375, 0.5, 0.5, 0.5, 0.4688, 0.5625, 0.25, 0.5625, 0.3125, 0.5625, 0.3125, 0.625, 0.3125, 0.5, 0.3125, 0.5625, 0.25, 0.5625, 0.375, 0.5, 0.375, 0.5625, 0.3125, 0.5625, 0.25, 0.6875, 0.3125, 0.6875, 0.3125, 0.75, 0.25, 0.625, 0.3125, 0.625, 0.3125, 0.6875, 0.3125, 0.625, 0.375, 0.625, 0.375, 0.6875, 0.6875, 0.8125, 0.6875, 0.875, 0.625, 0.875, 0.6875, 0.75, 0.6875, 0.8125, 0.625, 0.8125, 0.75, 0.75, 0.75, 0.8125, 0.6875, 0.8125, 0.5625, 0.8125, 0.5625, 0.875, 0.5, 0.875, 0.5625, 0.75, 0.5625, 0.8125, 0.5, 0.8125, 0.625, 0.75, 0.625, 0.8125, 0.5625, 0.8125, 0.5625, 0.9375, 0.5625, 1.0, 0.5, 1.0, 0.5625, 0.875, 0.5625, 0.9375, 0.5, 0.9375, 0.625, 0.875, 0.625, 0.9375, 0.5625, 0.9375, 0.6875, 0.5625, 0.6875, 0.625, 0.625, 0.625, 0.625, 0.5, 0.6875, 0.5, 0.6875, 0.5625, 0.6875, 0.5, 0.75, 0.5, 0.75, 0.5625, 0.5625, 0.6094, 0.5625, 0.625, 0.5469, 0.625, 0.5, 0.5625, 0.5, 0.5, 0.5312, 0.5625, 0.5, 0.5, 0.5625, 0.5, 0.5312, 0.5625, 0.5625, 0.5, 0.625, 0.5, 0.625, 0.5625, 0.5, 0.75, 0.5, 0.6875, 0.5312, 0.6875, 0.5312, 0.6875, 0.5625, 0.6875, 0.5625, 0.75, 0.5312, 0.6875, 0.5312, 0.6562, 0.5469, 0.6562, 0.5469, 0.6562, 0.5625, 0.6562, 0.5625, 0.6875, 0.625, 0.6562, 0.625, 0.6875, 0.5938, 0.6875, 0.9375, 0.5625, 0.9375, 0.625, 0.875, 0.625, 0.9375, 0.5, 0.9375, 0.5625, 0.875, 0.5625, 1.0, 0.5, 1.0, 0.5625, 0.9375, 0.5625, 0.8125, 0.5625, 0.8125, 0.625, 0.75, 0.625, 0.8125, 0.5, 0.8125, 0.5625, 0.75, 0.5625, 0.875, 0.5, 0.875, 0.5625, 0.8125, 0.5625, 0.8125, 0.6875, 0.8125, 0.75, 0.75, 0.75, 0.8125, 0.625, 0.8125, 0.6875, 0.75, 0.6875, 0.875, 0.625, 0.875, 0.6875, 0.8125, 0.6875, 0.9375, 0.6875, 0.9375, 0.75, 0.875, 0.75, 0.9375, 0.625, 0.9375, 0.6875, 0.875, 0.6875, 1.0, 0.625, 1.0, 0.6875, 0.9375, 0.6875, 0.6875, 0.6875, 0.6875, 0.75, 0.625, 0.75, 0.625, 0.6562, 0.625, 0.625, 0.6875, 0.625, 0.6875, 0.625, 0.6875, 0.6875, 0.625, 0.6875, 0.75, 0.625, 0.75, 0.6875, 0.6875, 0.6875, 0.6875, 0.9375, 0.6875, 1.0, 0.625, 1.0, 0.6875, 0.875, 0.6875, 0.9375, 0.625, 0.9375, 0.75, 0.875, 0.75, 0.9375, 0.6875, 0.9375, 0.375, 0.6875, 0.4375, 0.6875, 0.4375, 0.75, 0.4062, 0.625, 0.4375, 0.625, 0.4375, 0.6562, 0.4688, 0.6875, 0.4688, 0.6562, 0.4844, 0.6562, 0.4844, 0.6562, 0.5, 0.6562, 0.5, 0.6875, 0.1875, 0.6875, 0.1875, 0.75, 0.125, 0.75, 0.1875, 0.625, 0.1875, 0.6875, 0.125, 0.6875, 0.25, 0.625, 0.25, 0.6875, 0.1875, 0.6875, 0.1875, 0.9375, 0.1875, 1.0, 0.125, 1.0, 0.125, 0.875, 0.1875, 0.875, 0.1875, 0.9375, 0.1875, 0.875, 0.25, 0.875, 0.25, 0.9375, 0.375, 0.25, 0.375, 0.1875, 0.4375, 0.2188, 0.375, 0.1875, 0.4375, 0.1875, 0.4375, 0.2188, 0.375, 0.1875, 0.375, 0.125, 0.4375, 0.125, 0.4375, 0.1562, 0.4375, 0.1875, 0.375, 0.1875, 0.4688, 0.1562, 0.5, 0.1562, 0.5, 0.1875, 0.1875, 0.1875, 0.1875, 0.25, 0.125, 0.25, 0.1875, 0.125, 0.1875, 0.1875, 0.125, 0.1875, 0.25, 0.125, 0.25, 0.1875, 0.1875, 0.1875, 0.1875, 0.4375, 0.1875, 0.5, 0.125, 0.5, 0.1875, 0.375, 0.1875, 0.4375, 0.125, 0.4375, 0.25, 0.375, 0.25, 0.4375, 0.1875, 0.4375, 0.9375, 0.1875, 0.9375, 0.25, 0.875, 0.25, 0.9375, 0.125, 0.9375, 0.1875, 0.875, 0.1875, 1.0, 0.125, 1.0, 0.1875, 0.9375, 0.1875, 0.6719, 0.25, 0.6719, 0.2344, 0.6797, 0.2344, 0.6797, 0.2344, 0.6875, 0.2344, 0.6719, 0.25, 0.6562, 0.1875, 0.6562, 0.1562, 0.6719, 0.1875, 0.6562, 0.1562, 0.6875, 0.1562, 0.6719, 0.1875, 0.6875, 0.1562, 0.7031, 0.1719, 0.7188, 0.1875, 0.625, 0.4375, 0.6875, 0.4375, 0.6875, 0.5, 0.625, 0.375, 0.6875, 0.375, 0.6875, 0.4375, 0.75, 0.375, 0.75, 0.4375, 0.6875, 0.4375, 0.9375, 0.4375, 0.9375, 0.5, 0.875, 0.5, 0.9375, 0.375, 0.9375, 0.4375, 0.875, 0.4375, 1.0, 0.375, 1.0, 0.4375, 0.9375, 0.4375, 0.4375, 0.4375, 0.4375, 0.5, 0.375, 0.5, 0.4375, 0.375, 0.4375, 0.4375, 0.375, 0.4375, 0.5, 0.375, 0.5, 0.4375, 0.4375, 0.4375, 0.4375, 0.9375, 0.4375, 1.0, 0.375, 1.0, 0.4375, 0.875, 0.4375, 0.9375, 0.375, 0.9375, 0.5, 0.875, 0.5, 0.9375, 0.4375, 0.9375, 0.9375, 0.9375, 0.9375, 1.0, 0.875, 1.0, 0.9375, 0.875, 0.9375, 0.9375, 0.875, 0.9375, 1.0, 0.875, 1.0, 0.9375, 0.9375, 0.9375, 0.4688, 0.6562, 0.4688, 0.6875, 0.4375, 0.6875, 0.4375, 0.6562, 0.4375, 0.625, 0.4688, 0.6562, 0.4375, 0.625, 0.4688, 0.625, 0.4688, 0.6406, 0.5, 0.6406, 0.5, 0.6562, 0.4844, 0.6562, 0.4219, 0.6406, 0.4375, 0.6562, 0.4375, 0.6875, 0.375, 0.625, 0.4062, 0.625, 0.4219, 0.6406, 0.5625, 0.6875, 0.5625, 0.6562, 0.5781, 0.6562, 0.5781, 0.6562, 0.5938, 0.6562, 0.5938, 0.6875, 0.5938, 0.6406, 0.5938, 0.6562, 0.5781, 0.6562, 0.5938, 0.6406, 0.5938, 0.625, 0.625, 0.625, 0.625, 0.625, 0.625, 0.6562, 0.5938, 0.6562, 0.5, 0.6875, 0.5, 0.6562, 0.5156, 0.6562, 0.5156, 0.6562, 0.5312, 0.6562, 0.5312, 0.6875, 0.5312, 0.6406, 0.5312, 0.6562, 0.5156, 0.6562, 0.5625, 0.6406, 0.5625, 0.6562, 0.5469, 0.6562, 0.5312, 0.6094, 0.5312, 0.625, 0.5156, 0.625, 0.5, 0.5938, 0.5, 0.5625, 0.5156, 0.5938, 0.5, 0.5625, 0.5312, 0.5625, 0.5156, 0.5938, 0.5312, 0.5938, 0.5312, 0.5625, 0.5469, 0.5938, 0.5312, 0.5625, 0.5625, 0.5625, 0.5469, 0.5938, 0.375, 0.625, 0.375, 0.5625, 0.4219, 0.6094, 0.375, 0.5625, 0.4375, 0.5625, 0.4375, 0.5938, 0.4375, 0.625, 0.4375, 0.5938, 0.4688, 0.625, 0.4375, 0.5938, 0.4688, 0.5938, 0.4688, 0.6094, 0.4375, 0.5625, 0.4688, 0.5625, 0.4688, 0.5938, 0.4688, 0.5938, 0.4688, 0.5625, 0.4844, 0.5938, 0.4688, 0.5625, 0.5, 0.5625, 0.4844, 0.5938, 0.5625, 0.5625, 0.625, 0.5625, 0.5781, 0.6094, 0.625, 0.625, 0.5938, 0.625, 0.5781, 0.6094, 0.5156, 0.6094, 0.5156, 0.625, 0.5, 0.625, 0.5156, 0.5938, 0.5156, 0.6094, 0.5, 0.6094, 0.5312, 0.5938, 0.5312, 0.6094, 0.5156, 0.6094, 0.5469, 0.6406, 0.5469, 0.6562, 0.5312, 0.6562, 0.5469, 0.625, 0.5469, 0.6406, 0.5312, 0.6406, 0.5625, 0.625, 0.5625, 0.6406, 0.5469, 0.6406, 0.5156, 0.6406, 0.5156, 0.6562, 0.5, 0.6562, 0.5156, 0.625, 0.5156, 0.6406, 0.5, 0.6406, 0.5312, 0.625, 0.5312, 0.6406, 0.5156, 0.6406, 0.5781, 0.6406, 0.5781, 0.6562, 0.5625, 0.6562, 0.5781, 0.625, 0.5781, 0.6406, 0.5625, 0.6406, 0.5938, 0.625, 0.5938, 0.6406, 0.5781, 0.6406, 0.4688, 0.6406, 0.4844, 0.6406, 0.4844, 0.6562, 0.4688, 0.625, 0.4844, 0.625, 0.4844, 0.6406, 0.5, 0.625, 0.5, 0.6406, 0.4844, 0.6406, 0.5469, 0.6094, 0.5469, 0.625, 0.5312, 0.625, 0.5469, 0.5938, 0.5469, 0.6094, 0.5312, 0.6094, 0.5625, 0.5938, 0.5625, 0.6094, 0.5469, 0.6094, 0.4688, 0.6094, 0.4844, 0.6094, 0.4844, 0.625, 0.4688, 0.5938, 0.4844, 0.5938, 0.4844, 0.6094, 0.5, 0.5938, 0.5, 0.6094, 0.4844, 0.6094, 0.5625, 0.5938, 0.5781, 0.6094, 0.5703, 0.6172, 0.5938, 0.625, 0.5781, 0.625, 0.5703, 0.6172, 0.6875, 0.125, 0.75, 0.125, 0.7031, 0.1719, 0.75, 0.1875, 0.7188, 0.1875, 0.7031, 0.1719, 0.625, 0.1875, 0.625, 0.1562, 0.6406, 0.1875, 0.625, 0.1562, 0.6562, 0.1562, 0.6406, 0.1875, 0.6562, 0.125, 0.6562, 0.1562, 0.625, 0.1562, 0.6875, 0.125, 0.6875, 0.1562, 0.6562, 0.1562, 0.6406, 0.25, 0.6406, 0.2344, 0.6484, 0.2344, 0.6484, 0.2344, 0.6562, 0.2344, 0.6406, 0.25, 0.6562, 0.2109, 0.6562, 0.2188, 0.6484, 0.2188, 0.6797, 0.2109, 0.6875, 0.2109, 0.6875, 0.2188, 0.4375, 0.1562, 0.4688, 0.1562, 0.4688, 0.1875, 0.4375, 0.125, 0.4688, 0.125, 0.4688, 0.1562, 0.5, 0.125, 0.5, 0.1562, 0.4688, 0.1562, 0.75, 0.1875, 0.8125, 0.1875, 0.7656, 0.2344, 0.8125, 0.25, 0.7812, 0.25, 0.7656, 0.2344, 0.5625, 0.1875, 0.5625, 0.1562, 0.5781, 0.1875, 0.5625, 0.1562, 0.5938, 0.1562, 0.5781, 0.1875, 0.5938, 0.125, 0.5938, 0.1562, 0.5625, 0.1562, 0.625, 0.125, 0.625, 0.1562, 0.5938, 0.1562, 0.5, 0.1875, 0.5, 0.1562, 0.5156, 0.1875, 0.5, 0.1562, 0.5312, 0.1562, 0.5156, 0.1875, 0.5312, 0.125, 0.5312, 0.1562, 0.5, 0.1562, 0.5625, 0.125, 0.5625, 0.1562, 0.5312, 0.1562, 0.5156, 0.25, 0.5156, 0.2344, 0.5234, 0.2344, 0.5234, 0.2344, 0.5312, 0.2344, 0.5156, 0.25, 0.5312, 0.2109, 0.5312, 0.2188, 0.5234, 0.2188, 0.5625, 0.2109, 0.5625, 0.2188, 0.5547, 0.2188, 0.5938, 0.2812, 0.5938, 0.3125, 0.5625, 0.3125, 0.5625, 0.2812, 0.5625, 0.25, 0.5781, 0.25, 0.5781, 0.25, 0.5938, 0.25, 0.5938, 0.2812, 0.5938, 0.2812, 0.5938, 0.25, 0.6094, 0.25, 0.6094, 0.25, 0.625, 0.25, 0.625, 0.2812, 0.5312, 0.2812, 0.5312, 0.3125, 0.5, 0.3125, 0.5, 0.2812, 0.5, 0.25, 0.5156, 0.25, 0.5156, 0.25, 0.5312, 0.25, 0.5312, 0.2812, 0.5312, 0.2812, 0.5312, 0.25, 0.5469, 0.25, 0.5469, 0.25, 0.5625, 0.25, 0.5625, 0.2812, 0.7188, 0.2812, 0.7188, 0.3125, 0.6875, 0.3125, 0.6875, 0.2812, 0.6875, 0.25, 0.7031, 0.25, 0.7031, 0.25, 0.7188, 0.25, 0.7188, 0.2812, 0.75, 0.25, 0.75, 0.2812, 0.7188, 0.2812, 0.6562, 0.2812, 0.6562, 0.3125, 0.625, 0.3125, 0.625, 0.2812, 0.625, 0.25, 0.6406, 0.25, 0.6406, 0.25, 0.6562, 0.25, 0.6562, 0.2812, 0.6562, 0.2812, 0.6562, 0.25, 0.6719, 0.25, 0.6719, 0.25, 0.6875, 0.25, 0.6875, 0.2812, 0.7812, 0.2812, 0.7812, 0.3125, 0.75, 0.3125, 0.75, 0.25, 0.7812, 0.25, 0.7812, 0.2812, 0.7812, 0.25, 0.8125, 0.25, 0.8125, 0.2812, 0.4375, 0.2812, 0.4688, 0.2812, 0.4688, 0.3125, 0.4375, 0.25, 0.4688, 0.25, 0.4688, 0.2812, 0.5, 0.25, 0.5, 0.2812, 0.4688, 0.2812, 0.5781, 0.25, 0.5781, 0.2344, 0.5859, 0.2344, 0.5859, 0.2344, 0.5938, 0.2344, 0.5781, 0.25, 0.5938, 0.2109, 0.5938, 0.2188, 0.5859, 0.2188, 0.625, 0.2109, 0.625, 0.2188, 0.6172, 0.2188, 0.4375, 0.2188, 0.4688, 0.2188, 0.4688, 0.25, 0.4375, 0.1875, 0.4688, 0.1875, 0.4688, 0.2188, 0.4688, 0.2188, 0.4688, 0.1875, 0.5, 0.2031, 0.4688, 0.1875, 0.5, 0.1875, 0.5, 0.2031, 0.7031, 0.2344, 0.7188, 0.2344, 0.7188, 0.25, 0.6875, 0.2109, 0.6914, 0.2148, 0.6953, 0.2188, 0.7188, 0.1875, 0.75, 0.1875, 0.75, 0.2188, 0.6875, 0.1875, 0.7188, 0.1875, 0.6953, 0.2109, 0.7188, 0.2188, 0.7031, 0.2188, 0.6953, 0.2109, 0.6875, 0.25, 0.6875, 0.2344, 0.7031, 0.2344, 0.6875, 0.2344, 0.6953, 0.2344, 0.7031, 0.2344, 0.6953, 0.2266, 0.7031, 0.2266, 0.7031, 0.2344, 0.7031, 0.2266, 0.7031, 0.2188, 0.7188, 0.2344, 0.7031, 0.2188, 0.7188, 0.2188, 0.7188, 0.2344, 0.6094, 0.2109, 0.6094, 0.2188, 0.6016, 0.2188, 0.5938, 0.2031, 0.5938, 0.1875, 0.6016, 0.2031, 0.5938, 0.1875, 0.6094, 0.1875, 0.6094, 0.2031, 0.6094, 0.2031, 0.6094, 0.1875, 0.6172, 0.2031, 0.6094, 0.1875, 0.625, 0.1875, 0.625, 0.2031, 0.5781, 0.2109, 0.5781, 0.2188, 0.5703, 0.2188, 0.5625, 0.2031, 0.5625, 0.1875, 0.5703, 0.2031, 0.5625, 0.1875, 0.5781, 0.1875, 0.5781, 0.2031, 0.5781, 0.2031, 0.5781, 0.1875, 0.5859, 0.2031, 0.5781, 0.1875, 0.5938, 0.1875, 0.5938, 0.2031, 0.5625, 0.25, 0.5625, 0.2344, 0.5703, 0.2344, 0.5703, 0.2344, 0.5781, 0.2344, 0.5625, 0.25, 0.5781, 0.2266, 0.5781, 0.2344, 0.5703, 0.2344, 0.5938, 0.2266, 0.5938, 0.2344, 0.5859, 0.2344, 0.5469, 0.2109, 0.5469, 0.2188, 0.5391, 0.2188, 0.5312, 0.2031, 0.5312, 0.1875, 0.5391, 0.2031, 0.5312, 0.1875, 0.5469, 0.1875, 0.5469, 0.2031, 0.5469, 0.2031, 0.5469, 0.1875, 0.5547, 0.2031, 0.5469, 0.1875, 0.5625, 0.1875, 0.5625, 0.2031, 0.5, 0.2188, 0.5, 0.2031, 0.5156, 0.2031, 0.5156, 0.2031, 0.5156, 0.2109, 0.5, 0.2188, 0.5, 0.1875, 0.5156, 0.1875, 0.5156, 0.2031, 0.5156, 0.2031, 0.5156, 0.1875, 0.5234, 0.2031, 0.5156, 0.1875, 0.5312, 0.1875, 0.5312, 0.2031, 0.5156, 0.2344, 0.5156, 0.25, 0.5, 0.25, 0.5, 0.2344, 0.5, 0.2188, 0.5156, 0.2188, 0.5156, 0.2266, 0.5156, 0.2344, 0.5, 0.2344, 0.5312, 0.2266, 0.5312, 0.2344, 0.5234, 0.2344, 0.6719, 0.2109, 0.6719, 0.2188, 0.6641, 0.2188, 0.6562, 0.2031, 0.6562, 0.1875, 0.6641, 0.2031, 0.6562, 0.1875, 0.6719, 0.1875, 0.6719, 0.2031, 0.6719, 0.2031, 0.6719, 0.1875, 0.6797, 0.2031, 0.6719, 0.1875, 0.6875, 0.1875, 0.6875, 0.2031, 0.6406, 0.2109, 0.6406, 0.2188, 0.6328, 0.2188, 0.625, 0.2031, 0.625, 0.1875, 0.6328, 0.2031, 0.625, 0.1875, 0.6406, 0.1875, 0.6406, 0.2031, 0.6406, 0.2031, 0.6406, 0.1875, 0.6484, 0.2031, 0.6406, 0.1875, 0.6562, 0.1875, 0.6562, 0.2031, 0.625, 0.25, 0.625, 0.2344, 0.6328, 0.2344, 0.6328, 0.2344, 0.6406, 0.2344, 0.625, 0.25, 0.6406, 0.2266, 0.6406, 0.2344, 0.6328, 0.2344, 0.6562, 0.2266, 0.6562, 0.2344, 0.6484, 0.2344, 0.6562, 0.25, 0.6562, 0.2344, 0.6641, 0.2344, 0.6641, 0.2344, 0.6719, 0.2344, 0.6562, 0.25, 0.6719, 0.2266, 0.6719, 0.2344, 0.6641, 0.2344, 0.6875, 0.2266, 0.6875, 0.2344, 0.6797, 0.2344, 0.5312, 0.25, 0.5312, 0.2344, 0.5391, 0.2344, 0.5391, 0.2344, 0.5469, 0.2344, 0.5312, 0.25, 0.5469, 0.2266, 0.5469, 0.2344, 0.5391, 0.2344, 0.5625, 0.2266, 0.5625, 0.2344, 0.5547, 0.2344, 0.5938, 0.25, 0.5938, 0.2344, 0.6016, 0.2344, 0.6016, 0.2344, 0.6094, 0.2344, 0.5938, 0.25, 0.6094, 0.2266, 0.6094, 0.2344, 0.6016, 0.2344, 0.625, 0.2266, 0.625, 0.2344, 0.6172, 0.2344, 0.6172, 0.2266, 0.6172, 0.2344, 0.6094, 0.2344, 0.6172, 0.2188, 0.6172, 0.2266, 0.6094, 0.2266, 0.625, 0.2188, 0.625, 0.2266, 0.6172, 0.2266, 0.6016, 0.2266, 0.6016, 0.2344, 0.5938, 0.2344, 0.6016, 0.2188, 0.6016, 0.2266, 0.5938, 0.2266, 0.6094, 0.2188, 0.6094, 0.2266, 0.6016, 0.2266, 0.5547, 0.2266, 0.5547, 0.2344, 0.5469, 0.2344, 0.5547, 0.2188, 0.5547, 0.2266, 0.5469, 0.2266, 0.5625, 0.2188, 0.5625, 0.2266, 0.5547, 0.2266, 0.5391, 0.2266, 0.5391, 0.2344, 0.5312, 0.2344, 0.5391, 0.2188, 0.5391, 0.2266, 0.5312, 0.2266, 0.5469, 0.2188, 0.5469, 0.2266, 0.5391, 0.2266, 0.6797, 0.2266, 0.6797, 0.2344, 0.6719, 0.2344, 0.6797, 0.2188, 0.6797, 0.2266, 0.6719, 0.2266, 0.6875, 0.2188, 0.6875, 0.2266, 0.6797, 0.2266, 0.6641, 0.2266, 0.6641, 0.2344, 0.6562, 0.2344, 0.6641, 0.2188, 0.6641, 0.2266, 0.6562, 0.2266, 0.6719, 0.2188, 0.6719, 0.2266, 0.6641, 0.2266, 0.6484, 0.2266, 0.6484, 0.2344, 0.6406, 0.2344, 0.6484, 0.2188, 0.6484, 0.2266, 0.6406, 0.2266, 0.6562, 0.2188, 0.6562, 0.2266, 0.6484, 0.2266, 0.6328, 0.2266, 0.6328, 0.2344, 0.625, 0.2344, 0.6328, 0.2188, 0.6328, 0.2266, 0.625, 0.2266, 0.6406, 0.2188, 0.6406, 0.2266, 0.6328, 0.2266, 0.6328, 0.2109, 0.6328, 0.2188, 0.625, 0.2188, 0.625, 0.2031, 0.6328, 0.2031, 0.6328, 0.2109, 0.6328, 0.2031, 0.6406, 0.2031, 0.6406, 0.2109, 0.6641, 0.2109, 0.6641, 0.2188, 0.6562, 0.2188, 0.6562, 0.2031, 0.6641, 0.2031, 0.6641, 0.2109, 0.6641, 0.2031, 0.6719, 0.2031, 0.6719, 0.2109, 0.5234, 0.2266, 0.5234, 0.2344, 0.5156, 0.2344, 0.5234, 0.2188, 0.5234, 0.2266, 0.5156, 0.2266, 0.5312, 0.2188, 0.5312, 0.2266, 0.5234, 0.2266, 0.5391, 0.2109, 0.5391, 0.2188, 0.5312, 0.2188, 0.5312, 0.2031, 0.5391, 0.2031, 0.5391, 0.2109, 0.5391, 0.2031, 0.5469, 0.2031, 0.5469, 0.2109, 0.5859, 0.2266, 0.5859, 0.2344, 0.5781, 0.2344, 0.5859, 0.2188, 0.5859, 0.2266, 0.5781, 0.2266, 0.5938, 0.2188, 0.5938, 0.2266, 0.5859, 0.2266, 0.5703, 0.2266, 0.5703, 0.2344, 0.5625, 0.2344, 0.5703, 0.2188, 0.5703, 0.2266, 0.5625, 0.2266, 0.5781, 0.2188, 0.5781, 0.2266, 0.5703, 0.2266, 0.5703, 0.2109, 0.5703, 0.2188, 0.5625, 0.2188, 0.5625, 0.2031, 0.5703, 0.2031, 0.5703, 0.2109, 0.5703, 0.2031, 0.5781, 0.2031, 0.5781, 0.2109, 0.6016, 0.2109, 0.6016, 0.2188, 0.5938, 0.2188, 0.5938, 0.2031, 0.6016, 0.2031, 0.6016, 0.2109, 0.6016, 0.2031, 0.6094, 0.2031, 0.6094, 0.2109, 0.6953, 0.2266, 0.6953, 0.2344, 0.6875, 0.2344, 0.6953, 0.2188, 0.6953, 0.2266, 0.6875, 0.2266, 0.6953, 0.2188, 0.7031, 0.2188, 0.7031, 0.2266, 0.6875, 0.2031, 0.6953, 0.2109, 0.6914, 0.2148, 0.7031, 0.2188, 0.6953, 0.2188, 0.6914, 0.2148, 0.6172, 0.2109, 0.6172, 0.2188, 0.6094, 0.2188, 0.6094, 0.2031, 0.6172, 0.2031, 0.6172, 0.2109, 0.6172, 0.2031, 0.625, 0.2031, 0.625, 0.2109, 0.5859, 0.2109, 0.5859, 0.2188, 0.5781, 0.2188, 0.5781, 0.2031, 0.5859, 0.2031, 0.5859, 0.2109, 0.5859, 0.2031, 0.5938, 0.2031, 0.5938, 0.2109, 0.5547, 0.2109, 0.5547, 0.2188, 0.5469, 0.2188, 0.5469, 0.2031, 0.5547, 0.2031, 0.5547, 0.2109, 0.5547, 0.2031, 0.5625, 0.2031, 0.5625, 0.2109, 0.5234, 0.2109, 0.5234, 0.2188, 0.5156, 0.2188, 0.5156, 0.2031, 0.5234, 0.2031, 0.5234, 0.2109, 0.5234, 0.2031, 0.5312, 0.2031, 0.5312, 0.2109, 0.6797, 0.2109, 0.6797, 0.2188, 0.6719, 0.2188, 0.6719, 0.2031, 0.6797, 0.2031, 0.6797, 0.2109, 0.6797, 0.2031, 0.6875, 0.2031, 0.6875, 0.2109, 0.6484, 0.2109, 0.6484, 0.2188, 0.6406, 0.2188, 0.6406, 0.2031, 0.6484, 0.2031, 0.6484, 0.2109, 0.6484, 0.2031, 0.6562, 0.2031, 0.6562, 0.2109])
me_plane.use_remesh_preserve_volume = False
me_plane.use_remesh_preserve_attributes = False
me_plane.use_mirror_vertex_groups = False
me_plane.update()

# ---- objects
ob_light = bpy.data.objects.new('Light', light_light)
ob_camera = bpy.data.objects.new('Camera', cam_camera)
ob_plane = bpy.data.objects.new('Plane', me_plane)

# ---- transforms, parenting, visibility, modifiers, constraints
ob_light.location = (4.076, 1.005, 5.904)
ob_light.rotation_euler = (0.6503, 0.05522, 1.866)
ob_light.lock_rotations_4d = False
ob_light.empty_display_type = 'ARROWS'
ob_light.color = (0.0, 0.0, 0.0, 0.0)
ob_light.lineart.crease_threshold = 0.0
ob_camera.location = (7.359, -6.926, 4.958)
ob_camera.rotation_euler = (1.109, 0.0, 0.8149)
ob_camera.lock_rotations_4d = False
ob_camera.empty_display_type = 'ARROWS'
ob_camera.color = (0.0, 0.0, 0.0, 0.0)
ob_camera.display_type = 'WIRE'
ob_camera.lineart.crease_threshold = 0.0
ob_plane.location = (0.0, 0.0, 0.0)
ob_plane.scale = (3.5, 5.0, 1.0)
ob_plane.lineart.crease_threshold = 0.0

# ---- collection membership
col_collection.objects.link(ob_light)
col_collection.objects.link(ob_camera)
col_collection.objects.link(ob_plane)

# ---- scene / render settings (as saved in the file)
scene.camera = ob_camera
scene.frame_start = 1; scene.frame_end = 250; scene.frame_set(1)
scene.render.engine = 'BLENDER_EEVEE_NEXT'
scene.cycles.use_denoising = False
scene.cycles.samples = 128
scene.cycles.sampling_pattern = 'TABULATED_SOBOL'
scene.cycles.use_adaptive_sampling = False
scene.cycles.use_light_tree = False
scene.view_settings.view_transform = 'Filmic'
bpy.context.view_layer.update()
